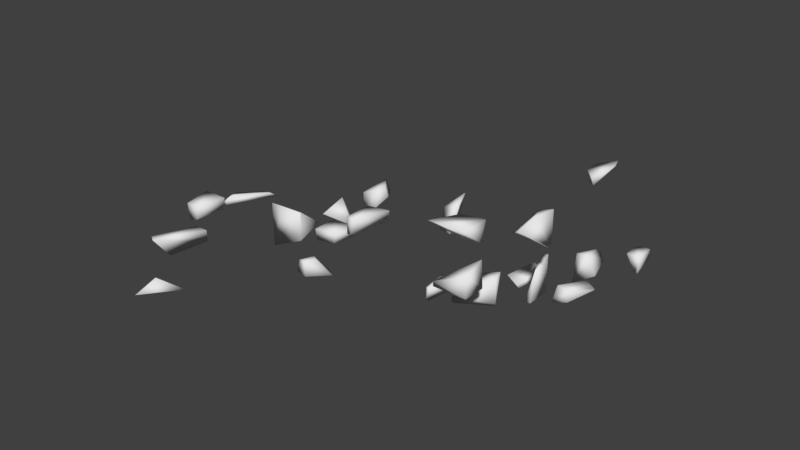 # Source: debris.blend  (saved by Blender 2.77.0; exported with 4.5.12 LTS)
import bpy
from mathutils import Matrix  # noqa: F401  (used for matrix-valued properties, if any)

bpy.ops.wm.read_factory_settings(use_empty=True)
scene = bpy.context.scene
scene.name = 'Scene'

# ---- collections
col_collection_1 = bpy.data.collections.new('Collection 1'); scene.collection.children.link(col_collection_1)

# ---- world
world_world = bpy.data.worlds.new('World'); scene.world = world_world
world_world.color = (0.05088, 0.05088, 0.05088)
world_world.use_sun_shadow = False
world_world.sun_shadow_jitter_overblur = 0.0
world_world.cycles.sampling_method = 'MANUAL'

# ---- meshes
me_mesh_038 = bpy.data.meshes.new('Mesh.038')
me_mesh_038.from_pydata([(-0.4759, -0.08958, 0.02404), (-0.4759, 0.6318, 0.07424), (-0.4759, 0.6318, -0.5167), (-0.4759, 0.194, -0.6406), (0.2697, -1.039, 0.2488), (0.7743, -0.03471, 0.5155), (0.5316, 0.6318, 0.4673), (0.3281, -0.926, -0.1726)], [], [(0, 1, 2, 3), (4, 5, 6, 1, 0), (2, 1, 6), (3, 2, 6, 5, 7), (7, 5, 4), (0, 3, 7, 4)])
me_mesh_038.polygons.foreach_set('use_smooth', [True] * 6)
_uv = me_mesh_038.uv_layers.new(name='UVMap')
_uv.uv.foreach_set('vector', [0.0, 0.0, 0.0, 0.0, 0.0, 0.0, 0.0, 0.0, 0.5763, 0.335, 0.6054, 0.36, 0.6251, 0.374, 0.6257, 0.3694, 0.6053, 0.355, 0.0, 0.0, 0.0, 0.0, 0.0, 0.0, 0.7883, 0.4813, 0.788, 0.445, 0.7651, 0.3556, 0.7411, 0.3981, 0.7549, 0.5347, 0.5245, 0.5064, 0.505, 0.4956, 0.5261, 0.4985, 0.4988, 0.1959, 0.5426, 0.1983, 0.4878, 0.1774, 0.4435, 0.1783])
_uv.active_render = True
_uv = me_mesh_038.uv_layers.new(name='UVMap.001')
_uv.uv.foreach_set('vector', [0.0, 0.0, 0.0, 0.0, 0.0, 0.0, 0.0, 0.0, 0.0, 0.0, 0.0, 0.0, 0.0, 0.0, 0.0, 0.0, 0.0, 0.0, 0.0, 0.0, 0.0, 0.0, 0.0, 0.0, 0.0, 0.0, 0.0, 0.0, 0.0, 0.0, 0.0, 0.0, 0.0, 0.0, 0.0, 0.0, 0.0, 0.0, 0.0, 0.0, 0.0, 0.0, 0.0, 0.0, 0.0, 0.0, 0.0, 0.0])
_uv = me_mesh_038.uv_layers.new(name='UVMap.002')
_uv.uv.foreach_set('vector', [0.0, 0.0, 0.0, 0.0, 0.0, 0.0, 0.0, 0.0, 0.0, 0.0, 0.0, 0.0, 0.0, 0.0, 0.0, 0.0, 0.0, 0.0, 0.0, 0.0, 0.0, 0.0, 0.0, 0.0, 0.0, 0.0, 0.0, 0.0, 0.0, 0.0, 0.0, 0.0, 0.0, 0.0, 0.0, 0.0, 0.0, 0.0, 0.0, 0.0, 0.0, 0.0, 0.0, 0.0, 0.0, 0.0, 0.0, 0.0])
_uv = me_mesh_038.uv_layers.new(name='UVMap.003')
_uv.uv.foreach_set('vector', [0.0, 0.0, 0.0, 0.0, 0.0, 0.0, 0.0, 0.0, 0.0, 0.0, 0.0, 0.0, 0.0, 0.0, 0.0, 0.0, 0.0, 0.0, 0.0, 0.0, 0.0, 0.0, 0.0, 0.0, 0.0, 0.0, 0.0, 0.0, 0.0, 0.0, 0.0, 0.0, 0.0, 0.0, 0.0, 0.0, 0.0, 0.0, 0.0, 0.0, 0.0, 0.0, 0.0, 0.0, 0.0, 0.0, 0.0, 0.0])
me_mesh_038.use_remesh_preserve_volume = False
me_mesh_038.use_remesh_preserve_attributes = False
me_mesh_038.use_mirror_vertex_groups = False
me_mesh_038.update()
me_mesh_038.normals_split_custom_set([tuple(v) for v in zip(*[iter([-0.8494, -0.3439, 0.4004, -0.6607, 0.5843, 0.4713, -0.3549, 0.6361, -0.6852, -0.4, -0.06732, -0.914, -0.004654, -0.8961, 0.4437, 0.8323, 0.0931, 0.5465, 0.5861, 0.6527, 0.4801, -0.6607, 0.5843, 0.4713, -0.8494, -0.3439, 0.4004, -0.3549, 0.6361, -0.6852, -0.6607, 0.5843, 0.4713, 0.5861, 0.6527, 0.4801, -0.4, -0.06732, -0.914, -0.3549, 0.6361, -0.6852, 0.5861, 0.6527, 0.4801, 0.8323, 0.0931, 0.5465, 0.271, -0.6922, -0.6689, 0.271, -0.6922, -0.6689, 0.8323, 0.0931, 0.5465, -0.004654, -0.8961, 0.4437, -0.8494, -0.3439, 0.4004, -0.4, -0.06732, -0.914, 0.271, -0.6922, -0.6689, -0.004654, -0.8961, 0.4437])] * 3)])
me_mesh_040 = bpy.data.meshes.new('Mesh.040')
me_mesh_040.from_pydata([(-0.3051, 1.084, -0.3192), (-0.3051, 0.691, -0.4305), (-0.3051, -0.4782, -0.4305), (-0.3051, -0.4782, 0.2564), (-0.3051, 0.8005, 0.3454), (0.4989, -0.03595, 0.1488), (0.2775, -0.4782, -0.1926), (0.03383, -0.4782, -0.4305), (0.275, -0.4782, 0.4827), (0.4405, -0.1488, 0.5701)], [], [(0, 1, 2, 3, 4), (5, 6, 7, 1, 0), (7, 2, 1), (6, 8, 3, 2, 7), (4, 3, 8, 9), (9, 8, 6, 5), (4, 9, 5, 0)])
me_mesh_040.polygons.foreach_set('use_smooth', [True] * 7)
_uv = me_mesh_040.uv_layers.new(name='UVMap')
_uv.uv.foreach_set('vector', [0.0, 0.0, 0.0, 0.0, 0.0, 0.0, 0.0, 0.0, 0.0, 0.0, 0.7549, 0.5347, 0.7618, 0.6024, 0.7725, 0.6141, 0.7886, 0.5139, 0.7883, 0.4813, 0.0, 0.0, 0.0, 0.0, 0.0, 0.0, 0.0, 0.0, 0.0, 0.0, 0.0, 0.0, 0.0, 0.0, 0.0, 0.0, 0.6053, 0.355, 0.5691, 0.3295, 0.5667, 0.3268, 0.5763, 0.335, 0.5261, 0.4985, 0.533, 0.4994, 0.5342, 0.5117, 0.5245, 0.5064, 0.4988, 0.1959, 0.4435, 0.1783, 0.4878, 0.1774, 0.5426, 0.1983])
_uv.active_render = True
_uv = me_mesh_040.uv_layers.new(name='UVMap.001')
_uv.uv.foreach_set('vector', [0.0, 0.0, 0.0, 0.0, 0.0, 0.0, 0.0, 0.0, 0.0, 0.0, 0.0, 0.0, 0.0, 0.0, 0.0, 0.0, 0.0, 0.0, 0.0, 0.0, 0.0, 0.0, 0.0, 0.0, 0.0, 0.0, 0.0, 0.0, 0.0, 0.0, 0.0, 0.0, 0.0, 0.0, 0.0, 0.0, 0.0, 0.0, 0.0, 0.0, 0.0, 0.0, 0.0, 0.0, 0.0, 0.0, 0.0, 0.0, 0.0, 0.0, 0.0, 0.0, 0.0, 0.0, 0.0, 0.0, 0.0, 0.0, 0.0, 0.0])
_uv = me_mesh_040.uv_layers.new(name='UVMap.002')
_uv.uv.foreach_set('vector', [0.0, 0.0, 0.0, 0.0, 0.0, 0.0, 0.0, 0.0, 0.0, 0.0, 0.0, 0.0, 0.0, 0.0, 0.0, 0.0, 0.0, 0.0, 0.0, 0.0, 0.0, 0.0, 0.0, 0.0, 0.0, 0.0, 0.0, 0.0, 0.0, 0.0, 0.0, 0.0, 0.0, 0.0, 0.0, 0.0, 0.0, 0.0, 0.0, 0.0, 0.0, 0.0, 0.0, 0.0, 0.0, 0.0, 0.0, 0.0, 0.0, 0.0, 0.0, 0.0, 0.0, 0.0, 0.0, 0.0, 0.0, 0.0, 0.0, 0.0])
_uv = me_mesh_040.uv_layers.new(name='UVMap.003')
_uv.uv.foreach_set('vector', [0.0, 0.0, 0.0, 0.0, 0.0, 0.0, 0.0, 0.0, 0.0, 0.0, 0.0, 0.0, 0.0, 0.0, 0.0, 0.0, 0.0, 0.0, 0.0, 0.0, 0.0, 0.0, 0.0, 0.0, 0.0, 0.0, 0.0, 0.0, 0.0, 0.0, 0.0, 0.0, 0.0, 0.0, 0.0, 0.0, 0.0, 0.0, 0.0, 0.0, 0.0, 0.0, 0.0, 0.0, 0.0, 0.0, 0.0, 0.0, 0.0, 0.0, 0.0, 0.0, 0.0, 0.0, 0.0, 0.0, 0.0, 0.0, 0.0, 0.0])
me_mesh_040.use_remesh_preserve_volume = False
me_mesh_040.use_remesh_preserve_attributes = False
me_mesh_040.use_mirror_vertex_groups = False
me_mesh_040.update()
me_mesh_040.normals_split_custom_set([tuple(v) for v in zip(*[iter([-0.2102, 0.8873, -0.4104, -0.3964, 0.2201, -0.8913, -0.5774, -0.5774, -0.5774, -0.6611, -0.6137, 0.4317, -0.3557, 0.6723, 0.6492, 0.9729, 0.1745, -0.1516, 0.6533, -0.6228, -0.4305, 0.351, -0.5835, -0.7323, -0.3964, 0.2201, -0.8913, -0.2102, 0.8873, -0.4104, 0.351, -0.5835, -0.7323, -0.5774, -0.5774, -0.5774, -0.3964, 0.2201, -0.8913, 0.6533, -0.6228, -0.4305, 0.2828, -0.7112, 0.6436, -0.6611, -0.6137, 0.4317, -0.5774, -0.5774, -0.5774, 0.351, -0.5835, -0.7323, -0.3557, 0.6723, 0.6492, -0.6611, -0.6137, 0.4317, 0.2828, -0.7112, 0.6436, 0.6132, -0.01923, 0.7897, 0.6132, -0.01923, 0.7897, 0.2828, -0.7112, 0.6436, 0.6533, -0.6228, -0.4305, 0.9729, 0.1745, -0.1516, -0.3557, 0.6723, 0.6492, 0.6132, -0.01923, 0.7897, 0.9729, 0.1745, -0.1516, -0.2102, 0.8873, -0.4104])] * 3)])
me_mesh_042 = bpy.data.meshes.new('Mesh.042')
me_mesh_042.from_pydata([(-0.08335, 0.3877, 0.8346), (0.1875, 0.3877, 0.9623), (0.1875, 0.3877, -0.6623), (-0.222, 0.3877, -0.6623), (-0.2252, 0.3877, 0.2069), (0.1676, -0.4064, 0.6495), (0.1875, -0.4083, 0.6582), (0.1875, -0.6626, -0.6623), (-0.3372, 0.1588, -0.6623), (-0.04998, -0.6203, -0.6623)], [], [(0, 1, 2, 3, 4), (5, 6, 1, 0), (7, 2, 1, 6), (8, 3, 2, 7, 9), (4, 3, 8), (9, 7, 6, 5), (8, 9, 5, 0, 4)])
me_mesh_042.polygons.foreach_set('use_smooth', [True] * 7)
_uv = me_mesh_042.uv_layers.new(name='UVMap')
_uv.uv.foreach_set('vector', [0.0, 0.0, 0.0, 0.0, 0.0, 0.0, 0.0, 0.0, 0.0, 0.0, 0.3531, 0.4137, 0.353, 0.4136, 0.3367, 0.4337, 0.3394, 0.4341, 0.0, 0.0, 0.0, 0.0, 0.0, 0.0, 0.0, 0.0, 0.0, 0.0, 0.0, 0.0, 0.0, 0.0, 0.0, 0.0, 0.0, 0.0, 0.492, 0.5045, 0.4937, 0.5208, 0.4983, 0.5203, 0.3801, 0.4079, 0.3804, 0.4055, 0.3583, 0.4333, 0.3584, 0.4333, 0.3061, 0.2914, 0.3307, 0.2226, 0.1623, 0.1801, 0.1702, 0.2962, 0.2216, 0.3024])
_uv.active_render = True
_uv = me_mesh_042.uv_layers.new(name='UVMap.001')
_uv.uv.foreach_set('vector', [0.0, 0.0, 0.0, 0.0, 0.0, 0.0, 0.0, 0.0, 0.0, 0.0, 0.0, 0.0, 0.0, 0.0, 0.0, 0.0, 0.0, 0.0, 0.0, 0.0, 0.0, 0.0, 0.0, 0.0, 0.0, 0.0, 0.0, 0.0, 0.0, 0.0, 0.0, 0.0, 0.0, 0.0, 0.0, 0.0, 0.0, 0.0, 0.0, 0.0, 0.0, 0.0, 0.0, 0.0, 0.0, 0.0, 0.0, 0.0, 0.0, 0.0, 0.0, 0.0, 0.0, 0.0, 0.0, 0.0, 0.0, 0.0, 0.0, 0.0])
_uv = me_mesh_042.uv_layers.new(name='UVMap.002')
_uv.uv.foreach_set('vector', [0.0, 0.0, 0.0, 0.0, 0.0, 0.0, 0.0, 0.0, 0.0, 0.0, 0.0, 0.0, 0.0, 0.0, 0.0, 0.0, 0.0, 0.0, 0.0, 0.0, 0.0, 0.0, 0.0, 0.0, 0.0, 0.0, 0.0, 0.0, 0.0, 0.0, 0.0, 0.0, 0.0, 0.0, 0.0, 0.0, 0.0, 0.0, 0.0, 0.0, 0.0, 0.0, 0.0, 0.0, 0.0, 0.0, 0.0, 0.0, 0.0, 0.0, 0.0, 0.0, 0.0, 0.0, 0.0, 0.0, 0.0, 0.0, 0.0, 0.0])
_uv = me_mesh_042.uv_layers.new(name='UVMap.003')
_uv.uv.foreach_set('vector', [0.0, 0.0, 0.0, 0.0, 0.0, 0.0, 0.0, 0.0, 0.0, 0.0, 0.0, 0.0, 0.0, 0.0, 0.0, 0.0, 0.0, 0.0, 0.0, 0.0, 0.0, 0.0, 0.0, 0.0, 0.0, 0.0, 0.0, 0.0, 0.0, 0.0, 0.0, 0.0, 0.0, 0.0, 0.0, 0.0, 0.0, 0.0, 0.0, 0.0, 0.0, 0.0, 0.0, 0.0, 0.0, 0.0, 0.0, 0.0, 0.0, 0.0, 0.0, 0.0, 0.0, 0.0, 0.0, 0.0, 0.0, 0.0, 0.0, 0.0])
me_mesh_042.use_remesh_preserve_volume = False
me_mesh_042.use_remesh_preserve_attributes = False
me_mesh_042.use_mirror_vertex_groups = False
me_mesh_042.update()
me_mesh_042.normals_split_custom_set([tuple(v) for v in zip(*[iter([-0.6876, 0.4766, 0.5477, 0.4167, 0.4382, 0.7965, 0.5774, 0.5774, -0.5774, -0.4163, 0.6773, -0.6067, -0.8014, 0.575, 0.1648, -0.5743, -0.6654, 0.4768, 0.4763, -0.6338, 0.6094, 0.4167, 0.4382, 0.7965, -0.6876, 0.4766, 0.5477, 0.5154, -0.6872, -0.512, 0.5774, 0.5774, -0.5774, 0.4167, 0.4382, 0.7965, 0.4763, -0.6338, 0.6094, -0.8163, -0.005777, -0.5776, -0.4163, 0.6773, -0.6067, 0.5774, 0.5774, -0.5774, 0.5154, -0.6872, -0.512, -0.5508, -0.6497, -0.5239, -0.8014, 0.575, 0.1648, -0.4163, 0.6773, -0.6067, -0.8163, -0.005777, -0.5776, -0.5508, -0.6497, -0.5239, 0.5154, -0.6872, -0.512, 0.4763, -0.6338, 0.6094, -0.5743, -0.6654, 0.4768, -0.8163, -0.005777, -0.5776, -0.5508, -0.6497, -0.5239, -0.5743, -0.6654, 0.4768, -0.6876, 0.4766, 0.5477, -0.8014, 0.575, 0.1648])] * 3)])
me_mesh_044 = bpy.data.meshes.new('Mesh.044')
me_mesh_044.from_pydata([(0.02711, 0.4563, 0.108), (0.02503, 0.4563, 0.6679), (0.169, 0.4563, 0.7358), (-0.0849, 0.2274, -0.7611), (-0.4212, -0.4406, -0.7611), (-0.3372, -0.2664, 0.2209), (0.4199, -0.3378, 0.5507), (0.2023, -0.5517, -0.7611)], [], [(0, 1, 2), (3, 4, 5, 1, 0), (2, 1, 5, 6), (7, 4, 3), (6, 5, 4, 7), (3, 0, 2, 6, 7)])
me_mesh_044.polygons.foreach_set('use_smooth', [True] * 6)
_uv = me_mesh_044.uv_layers.new(name='UVMap')
_uv.uv.foreach_set('vector', [0.0, 0.0, 0.0, 0.0, 0.0, 0.0, 0.4983, 0.5203, 0.5121, 0.5187, 0.5066, 0.5007, 0.491, 0.494, 0.492, 0.5045, 0.3394, 0.4341, 0.3408, 0.4344, 0.3585, 0.421, 0.3531, 0.4137, 0.0, 0.0, 0.0, 0.0, 0.0, 0.0, 0.3584, 0.4333, 0.3633, 0.4319, 0.3793, 0.4144, 0.3801, 0.4079, 0.3061, 0.2914, 0.2216, 0.3024, 0.1702, 0.2962, 0.1623, 0.1801, 0.3307, 0.2226])
_uv.active_render = True
_uv = me_mesh_044.uv_layers.new(name='UVMap.001')
_uv.uv.foreach_set('vector', [0.0, 0.0, 0.0, 0.0, 0.0, 0.0, 0.0, 0.0, 0.0, 0.0, 0.0, 0.0, 0.0, 0.0, 0.0, 0.0, 0.0, 0.0, 0.0, 0.0, 0.0, 0.0, 0.0, 0.0, 0.0, 0.0, 0.0, 0.0, 0.0, 0.0, 0.0, 0.0, 0.0, 0.0, 0.0, 0.0, 0.0, 0.0, 0.0, 0.0, 0.0, 0.0, 0.0, 0.0, 0.0, 0.0, 0.0, 0.0])
_uv = me_mesh_044.uv_layers.new(name='UVMap.002')
_uv.uv.foreach_set('vector', [0.0, 0.0, 0.0, 0.0, 0.0, 0.0, 0.0, 0.0, 0.0, 0.0, 0.0, 0.0, 0.0, 0.0, 0.0, 0.0, 0.0, 0.0, 0.0, 0.0, 0.0, 0.0, 0.0, 0.0, 0.0, 0.0, 0.0, 0.0, 0.0, 0.0, 0.0, 0.0, 0.0, 0.0, 0.0, 0.0, 0.0, 0.0, 0.0, 0.0, 0.0, 0.0, 0.0, 0.0, 0.0, 0.0, 0.0, 0.0])
_uv = me_mesh_044.uv_layers.new(name='UVMap.003')
_uv.uv.foreach_set('vector', [0.0, 0.0, 0.0, 0.0, 0.0, 0.0, 0.0, 0.0, 0.0, 0.0, 0.0, 0.0, 0.0, 0.0, 0.0, 0.0, 0.0, 0.0, 0.0, 0.0, 0.0, 0.0, 0.0, 0.0, 0.0, 0.0, 0.0, 0.0, 0.0, 0.0, 0.0, 0.0, 0.0, 0.0, 0.0, 0.0, 0.0, 0.0, 0.0, 0.0, 0.0, 0.0, 0.0, 0.0, 0.0, 0.0, 0.0, 0.0])
me_mesh_044.use_remesh_preserve_volume = False
me_mesh_044.use_remesh_preserve_attributes = False
me_mesh_044.use_mirror_vertex_groups = False
me_mesh_044.update()
me_mesh_044.normals_split_custom_set([tuple(v) for v in zip(*[iter([0.03297, 0.971, -0.2367, -0.5799, 0.5651, 0.5868, 0.3839, 0.5218, 0.7618, -0.01956, 0.7684, -0.6396, -0.7502, -0.4277, -0.5043, -0.8382, -0.3881, 0.3832, -0.5799, 0.5651, 0.5868, 0.03297, 0.971, -0.2367, 0.3839, 0.5218, 0.7618, -0.5799, 0.5651, 0.5868, -0.8382, -0.3881, 0.3832, 0.6515, -0.4909, 0.5783, 0.5676, -0.6123, -0.5504, -0.7502, -0.4277, -0.5043, -0.01956, 0.7684, -0.6396, 0.6515, -0.4909, 0.5783, -0.8382, -0.3881, 0.3832, -0.7502, -0.4277, -0.5043, 0.5676, -0.6123, -0.5504, -0.01956, 0.7684, -0.6396, 0.03297, 0.971, -0.2367, 0.3839, 0.5218, 0.7618, 0.6515, -0.4909, 0.5783, 0.5676, -0.6123, -0.5504])] * 3)])
me_mesh_046 = bpy.data.meshes.new('Mesh.046')
me_mesh_046.from_pydata([(0.5578, 0.4717, 0.9345), (0.5578, -0.3972, 0.6025), (0.5578, -0.3972, -0.2579), (0.5578, 0.5525, -0.2579), (0.5578, 0.5679, -0.1778), (-0.8091, -0.2968, -0.003672), (-0.8594, -0.3972, -0.06578), (-0.8587, -0.3972, -0.2579), (0.5298, 0.5574, -0.2579), (-0.7916, -0.2639, -0.2579)], [], [(0, 1, 2, 3, 4), (5, 6, 1, 0), (6, 7, 2, 1), (8, 3, 2, 7, 9), (4, 3, 8), (9, 7, 6, 5), (9, 5, 0, 4, 8)])
me_mesh_046.polygons.foreach_set('use_smooth', [True] * 7)
_uv = me_mesh_046.uv_layers.new(name='UVMap')
_uv.uv.foreach_set('vector', [0.0, 0.0, 0.0, 0.0, 0.0, 0.0, 0.0, 0.0, 0.0, 0.0, 0.3874, 0.3992, 0.3898, 0.3974, 0.3776, 0.3831, 0.3598, 0.4051, 0.0, 0.0, 0.0, 0.0, 0.0, 0.0, 0.0, 0.0, 0.0, 0.0, 0.0, 0.0, 0.0, 0.0, 0.0, 0.0, 0.0, 0.0, 0.3791, 0.4071, 0.3804, 0.4055, 0.3804, 0.4057, 0.5319, 0.5164, 0.5347, 0.516, 0.5343, 0.5125, 0.5322, 0.5116, 0.7659, 0.3862, 0.7751, 0.3975, 0.774, 0.3786, 0.7582, 0.2524, 0.7561, 0.2505])
_uv.active_render = True
_uv = me_mesh_046.uv_layers.new(name='UVMap.001')
_uv.uv.foreach_set('vector', [0.0, 0.0, 0.0, 0.0, 0.0, 0.0, 0.0, 0.0, 0.0, 0.0, 0.0, 0.0, 0.0, 0.0, 0.0, 0.0, 0.0, 0.0, 0.0, 0.0, 0.0, 0.0, 0.0, 0.0, 0.0, 0.0, 0.0, 0.0, 0.0, 0.0, 0.0, 0.0, 0.0, 0.0, 0.0, 0.0, 0.0, 0.0, 0.0, 0.0, 0.0, 0.0, 0.0, 0.0, 0.0, 0.0, 0.0, 0.0, 0.0, 0.0, 0.0, 0.0, 0.0, 0.0, 0.0, 0.0, 0.0, 0.0, 0.0, 0.0])
_uv = me_mesh_046.uv_layers.new(name='UVMap.002')
_uv.uv.foreach_set('vector', [0.0, 0.0, 0.0, 0.0, 0.0, 0.0, 0.0, 0.0, 0.0, 0.0, 0.0, 0.0, 0.0, 0.0, 0.0, 0.0, 0.0, 0.0, 0.0, 0.0, 0.0, 0.0, 0.0, 0.0, 0.0, 0.0, 0.0, 0.0, 0.0, 0.0, 0.0, 0.0, 0.0, 0.0, 0.0, 0.0, 0.0, 0.0, 0.0, 0.0, 0.0, 0.0, 0.0, 0.0, 0.0, 0.0, 0.0, 0.0, 0.0, 0.0, 0.0, 0.0, 0.0, 0.0, 0.0, 0.0, 0.0, 0.0, 0.0, 0.0])
_uv = me_mesh_046.uv_layers.new(name='UVMap.003')
_uv.uv.foreach_set('vector', [0.0, 0.0, 0.0, 0.0, 0.0, 0.0, 0.0, 0.0, 0.0, 0.0, 0.0, 0.0, 0.0, 0.0, 0.0, 0.0, 0.0, 0.0, 0.0, 0.0, 0.0, 0.0, 0.0, 0.0, 0.0, 0.0, 0.0, 0.0, 0.0, 0.0, 0.0, 0.0, 0.0, 0.0, 0.0, 0.0, 0.0, 0.0, 0.0, 0.0, 0.0, 0.0, 0.0, 0.0, 0.0, 0.0, 0.0, 0.0, 0.0, 0.0, 0.0, 0.0, 0.0, 0.0, 0.0, 0.0, 0.0, 0.0, 0.0, 0.0])
me_mesh_046.use_remesh_preserve_volume = False
me_mesh_046.use_remesh_preserve_attributes = False
me_mesh_046.use_mirror_vertex_groups = False
me_mesh_046.update()
me_mesh_046.normals_split_custom_set([tuple(v) for v in zip(*[iter([0.3009, 0.5294, 0.7933, 0.4839, -0.6602, 0.5745, 0.5774, -0.5774, -0.5774, 0.6267, 0.46, -0.629, 0.4859, 0.8729, 0.04543, -0.7568, 0.325, 0.5671, -0.811, -0.5032, 0.2986, 0.4839, -0.6602, 0.5745, 0.3009, 0.5294, 0.7933, -0.811, -0.5032, 0.2986, -0.7061, -0.4361, -0.5579, 0.5774, -0.5774, -0.5774, 0.4839, -0.6602, 0.5745, -0.2045, 0.7354, -0.646, 0.6267, 0.46, -0.629, 0.5774, -0.5774, -0.5774, -0.7061, -0.4361, -0.5579, -0.5569, 0.5342, -0.636, 0.4859, 0.8729, 0.04543, 0.6267, 0.46, -0.629, -0.2045, 0.7354, -0.646, -0.5569, 0.5342, -0.636, -0.7061, -0.4361, -0.5579, -0.811, -0.5032, 0.2986, -0.7568, 0.325, 0.5671, -0.5569, 0.5342, -0.636, -0.7568, 0.325, 0.5671, 0.3009, 0.5294, 0.7933, 0.4859, 0.8729, 0.04543, -0.2045, 0.7354, -0.646])] * 3)])
me_mesh_048 = bpy.data.meshes.new('Mesh.048')
me_mesh_048.from_pydata([(0.5478, 0.1393, -0.3985), (0.5478, 0.3781, 0.8418), (0.5478, 0.0431, 0.7138), (0.5198, 0.1288, -0.4787), (-0.3133, 0.2772, -0.4787), (-0.2293, 0.4514, 0.5034), (-0.8191, -0.7254, -0.2244), (-0.8016, -0.6925, -0.4787)], [], [(0, 1, 2), (3, 4, 5, 1, 0), (2, 1, 5, 6), (7, 4, 3), (6, 5, 4, 7), (3, 0, 2, 6, 7)])
me_mesh_048.polygons.foreach_set('use_smooth', [True] * 6)
_uv = me_mesh_048.uv_layers.new(name='UVMap')
_uv.uv.foreach_set('vector', [0.0, 0.0, 0.0, 0.0, 0.0, 0.0, 0.3804, 0.4057, 0.3793, 0.4144, 0.3633, 0.4319, 0.3583, 0.4333, 0.3791, 0.4071, 0.3598, 0.4051, 0.353, 0.4136, 0.3585, 0.421, 0.3874, 0.3992, 0.0, 0.0, 0.0, 0.0, 0.0, 0.0, 0.5322, 0.5116, 0.5066, 0.5007, 0.5121, 0.5187, 0.5319, 0.5164, 0.7561, 0.2505, 0.7582, 0.2524, 0.774, 0.3786, 0.7751, 0.3975, 0.7659, 0.3862])
_uv.active_render = True
_uv = me_mesh_048.uv_layers.new(name='UVMap.001')
_uv.uv.foreach_set('vector', [0.0, 0.0, 0.0, 0.0, 0.0, 0.0, 0.0, 0.0, 0.0, 0.0, 0.0, 0.0, 0.0, 0.0, 0.0, 0.0, 0.0, 0.0, 0.0, 0.0, 0.0, 0.0, 0.0, 0.0, 0.0, 0.0, 0.0, 0.0, 0.0, 0.0, 0.0, 0.0, 0.0, 0.0, 0.0, 0.0, 0.0, 0.0, 0.0, 0.0, 0.0, 0.0, 0.0, 0.0, 0.0, 0.0, 0.0, 0.0])
_uv = me_mesh_048.uv_layers.new(name='UVMap.002')
_uv.uv.foreach_set('vector', [0.0, 0.0, 0.0, 0.0, 0.0, 0.0, 0.0, 0.0, 0.0, 0.0, 0.0, 0.0, 0.0, 0.0, 0.0, 0.0, 0.0, 0.0, 0.0, 0.0, 0.0, 0.0, 0.0, 0.0, 0.0, 0.0, 0.0, 0.0, 0.0, 0.0, 0.0, 0.0, 0.0, 0.0, 0.0, 0.0, 0.0, 0.0, 0.0, 0.0, 0.0, 0.0, 0.0, 0.0, 0.0, 0.0, 0.0, 0.0])
_uv = me_mesh_048.uv_layers.new(name='UVMap.003')
_uv.uv.foreach_set('vector', [0.0, 0.0, 0.0, 0.0, 0.0, 0.0, 0.0, 0.0, 0.0, 0.0, 0.0, 0.0, 0.0, 0.0, 0.0, 0.0, 0.0, 0.0, 0.0, 0.0, 0.0, 0.0, 0.0, 0.0, 0.0, 0.0, 0.0, 0.0, 0.0, 0.0, 0.0, 0.0, 0.0, 0.0, 0.0, 0.0, 0.0, 0.0, 0.0, 0.0, 0.0, 0.0, 0.0, 0.0, 0.0, 0.0, 0.0, 0.0])
me_mesh_048.use_remesh_preserve_volume = False
me_mesh_048.use_remesh_preserve_attributes = False
me_mesh_048.use_mirror_vertex_groups = False
me_mesh_048.update()
me_mesh_048.normals_split_custom_set([tuple(v) for v in zip(*[iter([0.9374, 0.1636, -0.3074, 0.4385, 0.4696, 0.7663, 0.5362, -0.5675, 0.6249, 0.7333, 0.1034, -0.672, -0.3882, 0.6681, -0.6347, -0.5002, 0.6681, 0.5509, 0.4385, 0.4696, 0.7663, 0.9374, 0.1636, -0.3074, 0.5362, -0.5675, 0.6249, 0.4385, 0.4696, 0.7663, -0.5002, 0.6681, 0.5509, -0.6546, -0.7255, 0.2125, -0.5585, -0.5808, -0.5922, -0.3882, 0.6681, -0.6347, 0.7333, 0.1034, -0.672, -0.6546, -0.7255, 0.2125, -0.5002, 0.6681, 0.5509, -0.3882, 0.6681, -0.6347, -0.5585, -0.5808, -0.5922, 0.7333, 0.1034, -0.672, 0.9374, 0.1636, -0.3074, 0.5362, -0.5675, 0.6249, -0.6546, -0.7255, 0.2125, -0.5585, -0.5808, -0.5922])] * 3)])
me_mesh_050 = bpy.data.meshes.new('Mesh.050')
me_mesh_050.from_pydata([(-0.8302, -0.6639, 0.292), (-0.8303, -0.6639, 0.3168), (-0.2956, 0.398, 0.3168), (-0.3282, 0.3272, -0.4987), (-0.3374, -0.6639, 0.3168), (0.5937, -0.6069, 0.3168), (0.5937, 0.5826, 0.3168), (0.5937, 0.5289, -0.367), (0.247, 0.4415, -0.5639), (0.5937, 0.3204, -0.4467)], [], [(0, 1, 2, 3), (4, 1, 0), (5, 6, 2, 1, 4), (3, 2, 6, 7, 8), (9, 7, 6, 5), (8, 7, 9), (5, 4, 0, 3, 8, 9)])
me_mesh_050.polygons.foreach_set('use_smooth', [True] * 7)
_uv = me_mesh_050.uv_layers.new(name='UVMap')
_uv.uv.foreach_set('vector', [0.5311, 0.4801, 0.5311, 0.4797, 0.5092, 0.4816, 0.5121, 0.4964, 0.0, 0.0, 0.0, 0.0, 0.0, 0.0, 0.0, 0.0, 0.0, 0.0, 0.0, 0.0, 0.0, 0.0, 0.0, 0.0, 0.499, 0.2864, 0.5086, 0.2815, 0.5026, 0.2717, 0.4899, 0.276, 0.4915, 0.2808, 0.0, 0.0, 0.0, 0.0, 0.0, 0.0, 0.0, 0.0, 0.3581, 0.4139, 0.3532, 0.4133, 0.3575, 0.408, 0.6373, 0.4869, 0.6541, 0.4871, 0.6597, 0.4887, 0.6524, 0.5304, 0.6424, 0.539, 0.6359, 0.5352])
_uv.active_render = True
_uv = me_mesh_050.uv_layers.new(name='UVMap.001')
_uv.uv.foreach_set('vector', [0.0, 0.0, 0.0, 0.0, 0.0, 0.0, 0.0, 0.0, 0.0, 0.0, 0.0, 0.0, 0.0, 0.0, 0.0, 0.0, 0.0, 0.0, 0.0, 0.0, 0.0, 0.0, 0.0, 0.0, 0.0, 0.0, 0.0, 0.0, 0.0, 0.0, 0.0, 0.0, 0.0, 0.0, 0.0, 0.0, 0.0, 0.0, 0.0, 0.0, 0.0, 0.0, 0.0, 0.0, 0.0, 0.0, 0.0, 0.0, 0.0, 0.0, 0.0, 0.0, 0.0, 0.0, 0.0, 0.0, 0.0, 0.0, 0.0, 0.0])
_uv = me_mesh_050.uv_layers.new(name='UVMap.002')
_uv.uv.foreach_set('vector', [0.0, 0.0, 0.0, 0.0, 0.0, 0.0, 0.0, 0.0, 0.0, 0.0, 0.0, 0.0, 0.0, 0.0, 0.0, 0.0, 0.0, 0.0, 0.0, 0.0, 0.0, 0.0, 0.0, 0.0, 0.0, 0.0, 0.0, 0.0, 0.0, 0.0, 0.0, 0.0, 0.0, 0.0, 0.0, 0.0, 0.0, 0.0, 0.0, 0.0, 0.0, 0.0, 0.0, 0.0, 0.0, 0.0, 0.0, 0.0, 0.0, 0.0, 0.0, 0.0, 0.0, 0.0, 0.0, 0.0, 0.0, 0.0, 0.0, 0.0])
_uv = me_mesh_050.uv_layers.new(name='UVMap.003')
_uv.uv.foreach_set('vector', [0.0, 0.0, 0.0, 0.0, 0.0, 0.0, 0.0, 0.0, 0.0, 0.0, 0.0, 0.0, 0.0, 0.0, 0.0, 0.0, 0.0, 0.0, 0.0, 0.0, 0.0, 0.0, 0.0, 0.0, 0.0, 0.0, 0.0, 0.0, 0.0, 0.0, 0.0, 0.0, 0.0, 0.0, 0.0, 0.0, 0.0, 0.0, 0.0, 0.0, 0.0, 0.0, 0.0, 0.0, 0.0, 0.0, 0.0, 0.0, 0.0, 0.0, 0.0, 0.0, 0.0, 0.0, 0.0, 0.0, 0.0, 0.0, 0.0, 0.0])
me_mesh_050.use_remesh_preserve_volume = False
me_mesh_050.use_remesh_preserve_attributes = False
me_mesh_050.use_mirror_vertex_groups = False
me_mesh_050.update()
me_mesh_050.normals_split_custom_set([tuple(v) for v in zip(*[iter([-0.7614, -0.5253, -0.3799, -0.7084, -0.4354, 0.5555, -0.4708, 0.6435, 0.6035, -0.5227, 0.3008, -0.7977, 0.0561, -0.9394, 0.3381, -0.7084, -0.4354, 0.5555, -0.7614, -0.5253, -0.3799, 0.5653, -0.7727, 0.2886, 0.5141, 0.6628, 0.5444, -0.4708, 0.6435, 0.6035, -0.7084, -0.4354, 0.5555, 0.0561, -0.9394, 0.3381, -0.5227, 0.3008, -0.7977, -0.4708, 0.6435, 0.6035, 0.5141, 0.6628, 0.5444, 0.6083, 0.7144, -0.346, -0.06666, 0.3857, -0.9202, 0.6889, -0.2103, -0.6937, 0.6083, 0.7144, -0.346, 0.5141, 0.6628, 0.5444, 0.5653, -0.7727, 0.2886, -0.06666, 0.3857, -0.9202, 0.6083, 0.7144, -0.346, 0.6889, -0.2103, -0.6937, 0.5653, -0.7727, 0.2886, 0.0561, -0.9394, 0.3381, -0.7614, -0.5253, -0.3799, -0.5227, 0.3008, -0.7977, -0.06666, 0.3857, -0.9202, 0.6889, -0.2103, -0.6937])] * 3)])
me_mesh_052 = bpy.data.meshes.new('Mesh.052')
me_mesh_052.from_pydata([(-0.3241, 0.5817, -0.1507), (-0.3401, 0.5468, -0.5516), (-0.8193, -0.4094, -1.143), (-0.826, -0.4094, 0.64), (0.2511, 0.696, -0.2159), (0.5979, 0.5749, -0.09864), (0.5979, -0.4094, -0.4747), (0.5979, -0.4094, 0.6649), (-0.3332, -0.4094, 0.6649), (0.5979, -0.3524, 0.6649)], [], [(0, 1, 2, 3), (4, 1, 0), (5, 6, 2, 1, 4), (3, 2, 6, 7, 8), (9, 7, 6, 5), (8, 7, 9), (9, 5, 4, 0, 3, 8)])
me_mesh_052.polygons.foreach_set('use_smooth', [True] * 7)
_uv = me_mesh_052.uv_layers.new(name='UVMap')
_uv.uv.foreach_set('vector', [0.5121, 0.4964, 0.5136, 0.5037, 0.5343, 0.5125, 0.5311, 0.4801, 0.4915, 0.2808, 0.4943, 0.2888, 0.499, 0.2864, 0.3575, 0.408, 0.3776, 0.3831, 0.3898, 0.3974, 0.3664, 0.4151, 0.3581, 0.4139, 0.0, 0.0, 0.0, 0.0, 0.0, 0.0, 0.0, 0.0, 0.0, 0.0, 0.0, 0.0, 0.0, 0.0, 0.0, 0.0, 0.0, 0.0, 0.0, 0.0, 0.0, 0.0, 0.0, 0.0, 0.6373, 0.4869, 0.6359, 0.5352, 0.6424, 0.539, 0.6524, 0.5304, 0.6597, 0.4887, 0.6541, 0.4871])
_uv.active_render = True
_uv = me_mesh_052.uv_layers.new(name='UVMap.001')
_uv.uv.foreach_set('vector', [0.0, 0.0, 0.0, 0.0, 0.0, 0.0, 0.0, 0.0, 0.0, 0.0, 0.0, 0.0, 0.0, 0.0, 0.0, 0.0, 0.0, 0.0, 0.0, 0.0, 0.0, 0.0, 0.0, 0.0, 0.0, 0.0, 0.0, 0.0, 0.0, 0.0, 0.0, 0.0, 0.0, 0.0, 0.0, 0.0, 0.0, 0.0, 0.0, 0.0, 0.0, 0.0, 0.0, 0.0, 0.0, 0.0, 0.0, 0.0, 0.0, 0.0, 0.0, 0.0, 0.0, 0.0, 0.0, 0.0, 0.0, 0.0, 0.0, 0.0])
_uv = me_mesh_052.uv_layers.new(name='UVMap.002')
_uv.uv.foreach_set('vector', [0.0, 0.0, 0.0, 0.0, 0.0, 0.0, 0.0, 0.0, 0.0, 0.0, 0.0, 0.0, 0.0, 0.0, 0.0, 0.0, 0.0, 0.0, 0.0, 0.0, 0.0, 0.0, 0.0, 0.0, 0.0, 0.0, 0.0, 0.0, 0.0, 0.0, 0.0, 0.0, 0.0, 0.0, 0.0, 0.0, 0.0, 0.0, 0.0, 0.0, 0.0, 0.0, 0.0, 0.0, 0.0, 0.0, 0.0, 0.0, 0.0, 0.0, 0.0, 0.0, 0.0, 0.0, 0.0, 0.0, 0.0, 0.0, 0.0, 0.0])
_uv = me_mesh_052.uv_layers.new(name='UVMap.003')
_uv.uv.foreach_set('vector', [0.0, 0.0, 0.0, 0.0, 0.0, 0.0, 0.0, 0.0, 0.0, 0.0, 0.0, 0.0, 0.0, 0.0, 0.0, 0.0, 0.0, 0.0, 0.0, 0.0, 0.0, 0.0, 0.0, 0.0, 0.0, 0.0, 0.0, 0.0, 0.0, 0.0, 0.0, 0.0, 0.0, 0.0, 0.0, 0.0, 0.0, 0.0, 0.0, 0.0, 0.0, 0.0, 0.0, 0.0, 0.0, 0.0, 0.0, 0.0, 0.0, 0.0, 0.0, 0.0, 0.0, 0.0, 0.0, 0.0, 0.0, 0.0, 0.0, 0.0])
me_mesh_052.use_remesh_preserve_volume = False
me_mesh_052.use_remesh_preserve_attributes = False
me_mesh_052.use_mirror_vertex_groups = False
me_mesh_052.update()
me_mesh_052.normals_split_custom_set([tuple(v) for v in zip(*[iter([-0.4827, 0.8109, 0.3308, -0.3211, 0.7478, -0.5811, -0.5277, -0.3158, -0.7885, -0.6573, -0.3017, 0.6906, 0.2602, 0.9593, -0.1093, -0.3211, 0.7478, -0.5811, -0.4827, 0.8109, 0.3308, 0.6712, 0.7409, 0.02301, 0.677, -0.5159, -0.5249, -0.5277, -0.3158, -0.7885, -0.3211, 0.7478, -0.5811, 0.2602, 0.9593, -0.1093, -0.6573, -0.3017, 0.6906, -0.5277, -0.3158, -0.7885, 0.677, -0.5159, -0.5249, 0.5774, -0.5774, 0.5774, -0.0444, -0.4271, 0.9031, 0.6304, 0.2711, 0.7274, 0.5774, -0.5774, 0.5774, 0.677, -0.5159, -0.5249, 0.6712, 0.7409, 0.02301, -0.0444, -0.4271, 0.9031, 0.5774, -0.5774, 0.5774, 0.6304, 0.2711, 0.7274, 0.6304, 0.2711, 0.7274, 0.6712, 0.7409, 0.02301, 0.2602, 0.9593, -0.1093, -0.4827, 0.8109, 0.3308, -0.6573, -0.3017, 0.6906, -0.0444, -0.4271, 0.9031])] * 3)])
me_mesh_054 = bpy.data.meshes.new('Mesh.054')
me_mesh_054.from_pydata([(-0.1961, 0.3437, 0.06105), (-0.1968, 0.3437, 0.2486), (0.2201, 0.3437, 0.2486), (0.2201, 0.3437, -0.1267), (-0.03451, 0.3437, -0.2468), (-0.2906, 0.1574, 0.2486), (-0.2763, -0.5128, 0.2486), (0.2201, -0.4097, 0.2486), (0.2201, -0.4634, -0.4352), (0.1139, -0.4902, -0.4955)], [], [(0, 1, 2, 3, 4), (5, 1, 0), (6, 7, 2, 1, 5), (8, 3, 2, 7), (4, 3, 8, 9), (9, 8, 7, 6), (9, 6, 5, 0, 4)])
me_mesh_054.polygons.foreach_set('use_smooth', [True] * 7)
_uv = me_mesh_054.uv_layers.new(name='UVMap')
_uv.uv.foreach_set('vector', [0.0, 0.0, 0.0, 0.0, 0.0, 0.0, 0.0, 0.0, 0.0, 0.0, 0.4937, 0.483, 0.4899, 0.4833, 0.4902, 0.4868, 0.0, 0.0, 0.0, 0.0, 0.0, 0.0, 0.0, 0.0, 0.0, 0.0, 0.0, 0.0, 0.0, 0.0, 0.0, 0.0, 0.0, 0.0, 0.3392, 0.4341, 0.3367, 0.4337, 0.3532, 0.4133, 0.3547, 0.4135, 0.4904, 0.2775, 0.4899, 0.276, 0.5026, 0.2717, 0.5059, 0.2771, 0.4724, 0.1015, 0.6676, 0.1119, 0.7549, 0.08111, 0.7047, 0.1173, 0.6002, 0.1317])
_uv.active_render = True
_uv = me_mesh_054.uv_layers.new(name='UVMap.001')
_uv.uv.foreach_set('vector', [0.0, 0.0, 0.0, 0.0, 0.0, 0.0, 0.0, 0.0, 0.0, 0.0, 0.0, 0.0, 0.0, 0.0, 0.0, 0.0, 0.0, 0.0, 0.0, 0.0, 0.0, 0.0, 0.0, 0.0, 0.0, 0.0, 0.0, 0.0, 0.0, 0.0, 0.0, 0.0, 0.0, 0.0, 0.0, 0.0, 0.0, 0.0, 0.0, 0.0, 0.0, 0.0, 0.0, 0.0, 0.0, 0.0, 0.0, 0.0, 0.0, 0.0, 0.0, 0.0, 0.0, 0.0, 0.0, 0.0, 0.0, 0.0, 0.0, 0.0])
_uv = me_mesh_054.uv_layers.new(name='UVMap.002')
_uv.uv.foreach_set('vector', [0.0, 0.0, 0.0, 0.0, 0.0, 0.0, 0.0, 0.0, 0.0, 0.0, 0.0, 0.0, 0.0, 0.0, 0.0, 0.0, 0.0, 0.0, 0.0, 0.0, 0.0, 0.0, 0.0, 0.0, 0.0, 0.0, 0.0, 0.0, 0.0, 0.0, 0.0, 0.0, 0.0, 0.0, 0.0, 0.0, 0.0, 0.0, 0.0, 0.0, 0.0, 0.0, 0.0, 0.0, 0.0, 0.0, 0.0, 0.0, 0.0, 0.0, 0.0, 0.0, 0.0, 0.0, 0.0, 0.0, 0.0, 0.0, 0.0, 0.0])
_uv = me_mesh_054.uv_layers.new(name='UVMap.003')
_uv.uv.foreach_set('vector', [0.0, 0.0, 0.0, 0.0, 0.0, 0.0, 0.0, 0.0, 0.0, 0.0, 0.0, 0.0, 0.0, 0.0, 0.0, 0.0, 0.0, 0.0, 0.0, 0.0, 0.0, 0.0, 0.0, 0.0, 0.0, 0.0, 0.0, 0.0, 0.0, 0.0, 0.0, 0.0, 0.0, 0.0, 0.0, 0.0, 0.0, 0.0, 0.0, 0.0, 0.0, 0.0, 0.0, 0.0, 0.0, 0.0, 0.0, 0.0, 0.0, 0.0, 0.0, 0.0, 0.0, 0.0, 0.0, 0.0, 0.0, 0.0, 0.0, 0.0])
me_mesh_054.use_remesh_preserve_volume = False
me_mesh_054.use_remesh_preserve_attributes = False
me_mesh_054.use_mirror_vertex_groups = False
me_mesh_054.update()
me_mesh_054.normals_split_custom_set([tuple(v) for v in zip(*[iter([-0.6701, 0.6948, -0.2613, -0.4183, 0.6773, 0.6052, 0.5774, 0.5774, 0.5774, 0.673, 0.6642, -0.3254, -0.332, 0.648, -0.6855, -0.8564, 0.09143, 0.5081, -0.4183, 0.6773, 0.6052, -0.6701, 0.6948, -0.2613, -0.656, -0.6231, 0.4258, 0.629, -0.4861, 0.6067, 0.5774, 0.5774, 0.5774, -0.4183, 0.6773, 0.6052, -0.8564, 0.09143, 0.5081, 0.7502, -0.4505, -0.484, 0.673, 0.6642, -0.3254, 0.5774, 0.5774, 0.5774, 0.629, -0.4861, 0.6067, -0.332, 0.648, -0.6855, 0.673, 0.6642, -0.3254, 0.7502, -0.4505, -0.484, -0.1271, -0.5455, -0.8284, -0.1271, -0.5455, -0.8284, 0.7502, -0.4505, -0.484, 0.629, -0.4861, 0.6067, -0.656, -0.6231, 0.4258, -0.1271, -0.5455, -0.8284, -0.656, -0.6231, 0.4258, -0.8564, 0.09143, 0.5081, -0.6701, 0.6948, -0.2613, -0.332, 0.648, -0.6855])] * 3)])
me_mesh_056 = bpy.data.meshes.new('Mesh.056')
me_mesh_056.from_pydata([(0.2487, 0.4823, -0.09362), (0.08848, 0.4823, -0.1692), (0.08705, 0.4823, 0.2142), (0.397, -0.3516, -0.3423), (-0.4346, -0.5614, -0.8146), (-0.386, -0.4558, 0.4018), (-0.007452, 0.296, 0.4018), (0.006859, -0.3742, 0.4018)], [], [(0, 1, 2), (3, 4, 1, 0), (2, 1, 4, 5, 6), (7, 5, 4, 3), (6, 5, 7), (6, 7, 3, 0, 2)])
me_mesh_056.polygons.foreach_set('use_smooth', [True] * 6)
_uv = me_mesh_056.uv_layers.new(name='UVMap')
_uv.uv.foreach_set('vector', [0.0, 0.0, 0.0, 0.0, 0.0, 0.0, 0.3547, 0.4135, 0.3664, 0.4151, 0.3408, 0.4344, 0.3392, 0.4341, 0.4902, 0.4868, 0.491, 0.494, 0.5136, 0.5037, 0.5092, 0.4816, 0.4937, 0.483, 0.5059, 0.2771, 0.5086, 0.2815, 0.4943, 0.2888, 0.4904, 0.2775, 0.0, 0.0, 0.0, 0.0, 0.0, 0.0, 0.7549, 0.08111, 0.6676, 0.1119, 0.4724, 0.1015, 0.6002, 0.1317, 0.7047, 0.1173])
_uv.active_render = True
_uv = me_mesh_056.uv_layers.new(name='UVMap.001')
_uv.uv.foreach_set('vector', [0.0, 0.0, 0.0, 0.0, 0.0, 0.0, 0.0, 0.0, 0.0, 0.0, 0.0, 0.0, 0.0, 0.0, 0.0, 0.0, 0.0, 0.0, 0.0, 0.0, 0.0, 0.0, 0.0, 0.0, 0.0, 0.0, 0.0, 0.0, 0.0, 0.0, 0.0, 0.0, 0.0, 0.0, 0.0, 0.0, 0.0, 0.0, 0.0, 0.0, 0.0, 0.0, 0.0, 0.0, 0.0, 0.0, 0.0, 0.0])
_uv = me_mesh_056.uv_layers.new(name='UVMap.002')
_uv.uv.foreach_set('vector', [0.0, 0.0, 0.0, 0.0, 0.0, 0.0, 0.0, 0.0, 0.0, 0.0, 0.0, 0.0, 0.0, 0.0, 0.0, 0.0, 0.0, 0.0, 0.0, 0.0, 0.0, 0.0, 0.0, 0.0, 0.0, 0.0, 0.0, 0.0, 0.0, 0.0, 0.0, 0.0, 0.0, 0.0, 0.0, 0.0, 0.0, 0.0, 0.0, 0.0, 0.0, 0.0, 0.0, 0.0, 0.0, 0.0, 0.0, 0.0])
_uv = me_mesh_056.uv_layers.new(name='UVMap.003')
_uv.uv.foreach_set('vector', [0.0, 0.0, 0.0, 0.0, 0.0, 0.0, 0.0, 0.0, 0.0, 0.0, 0.0, 0.0, 0.0, 0.0, 0.0, 0.0, 0.0, 0.0, 0.0, 0.0, 0.0, 0.0, 0.0, 0.0, 0.0, 0.0, 0.0, 0.0, 0.0, 0.0, 0.0, 0.0, 0.0, 0.0, 0.0, 0.0, 0.0, 0.0, 0.0, 0.0, 0.0, 0.0, 0.0, 0.0, 0.0, 0.0, 0.0, 0.0])
me_mesh_056.use_remesh_preserve_volume = False
me_mesh_056.use_remesh_preserve_attributes = False
me_mesh_056.use_mirror_vertex_groups = False
me_mesh_056.update()
me_mesh_056.normals_split_custom_set([tuple(v) for v in zip(*[iter([0.7363, 0.6591, -0.1531, -0.2814, 0.7972, -0.5341, 0.04199, 0.8131, 0.5806, 0.8652, -0.3848, -0.3216, -0.4909, -0.4143, -0.7664, -0.2814, 0.7972, -0.5341, 0.7363, 0.6591, -0.1531, 0.04199, 0.8131, 0.5806, -0.2814, 0.7972, -0.5341, -0.4909, -0.4143, -0.7664, -0.6595, -0.478, 0.5802, -0.06697, 0.5886, 0.8056, 0.4782, -0.5262, 0.7032, -0.6595, -0.478, 0.5802, -0.4909, -0.4143, -0.7664, 0.8652, -0.3848, -0.3216, -0.06697, 0.5886, 0.8056, -0.6595, -0.478, 0.5802, 0.4782, -0.5262, 0.7032, -0.06697, 0.5886, 0.8056, 0.4782, -0.5262, 0.7032, 0.8652, -0.3848, -0.3216, 0.7363, 0.6591, -0.1531, 0.04199, 0.8131, 0.5806])] * 3)])
me_mesh_058 = bpy.data.meshes.new('Mesh.058')
me_mesh_058.from_pydata([(-0.4412, -0.534, 0.1966), (-0.4412, 0.4198, 0.1966), (-0.4412, 0.4198, -0.1311), (-0.4412, -0.4748, -0.2712), (0.3449, -0.3503, 0.1966), (0.6395, 0.4198, 0.1966), (0.5476, 0.4198, -0.1347), (0.2328, -0.3201, -0.2495)], [], [(0, 1, 2, 3), (4, 5, 1, 0), (2, 1, 5, 6), (3, 2, 6, 7), (7, 6, 5, 4), (0, 3, 7, 4)])
me_mesh_058.polygons.foreach_set('use_smooth', [True] * 6)
_uv = me_mesh_058.uv_layers.new(name='UVMap')
_uv.uv.foreach_set('vector', [0.0, 0.0, 0.0, 0.0, 0.0, 0.0, 0.0, 0.0, 0.0, 0.0, 0.0, 0.0, 0.0, 0.0, 0.0, 0.0, 0.0, 0.0, 0.0, 0.0, 0.0, 0.0, 0.0, 0.0, 0.6732, 0.7017, 0.6078, 0.7573, 0.5341, 0.704, 0.6136, 0.6741, 0.428, 0.4433, 0.4382, 0.4304, 0.4421, 0.4308, 0.4325, 0.4451, 0.5739, 0.3687, 0.5848, 0.3765, 0.586, 0.3807, 0.5744, 0.3739])
_uv.active_render = True
_uv = me_mesh_058.uv_layers.new(name='UVMap.001')
_uv.uv.foreach_set('vector', [0.0, 0.0, 0.0, 0.0, 0.0, 0.0, 0.0, 0.0, 0.0, 0.0, 0.0, 0.0, 0.0, 0.0, 0.0, 0.0, 0.0, 0.0, 0.0, 0.0, 0.0, 0.0, 0.0, 0.0, 0.0, 0.0, 0.0, 0.0, 0.0, 0.0, 0.0, 0.0, 0.0, 0.0, 0.0, 0.0, 0.0, 0.0, 0.0, 0.0, 0.0, 0.0, 0.0, 0.0, 0.0, 0.0, 0.0, 0.0])
_uv = me_mesh_058.uv_layers.new(name='UVMap.002')
_uv.uv.foreach_set('vector', [0.0, 0.0, 0.0, 0.0, 0.0, 0.0, 0.0, 0.0, 0.0, 0.0, 0.0, 0.0, 0.0, 0.0, 0.0, 0.0, 0.0, 0.0, 0.0, 0.0, 0.0, 0.0, 0.0, 0.0, 0.0, 0.0, 0.0, 0.0, 0.0, 0.0, 0.0, 0.0, 0.0, 0.0, 0.0, 0.0, 0.0, 0.0, 0.0, 0.0, 0.0, 0.0, 0.0, 0.0, 0.0, 0.0, 0.0, 0.0])
_uv = me_mesh_058.uv_layers.new(name='UVMap.003')
_uv.uv.foreach_set('vector', [0.0, 0.0, 0.0, 0.0, 0.0, 0.0, 0.0, 0.0, 0.0, 0.0, 0.0, 0.0, 0.0, 0.0, 0.0, 0.0, 0.0, 0.0, 0.0, 0.0, 0.0, 0.0, 0.0, 0.0, 0.0, 0.0, 0.0, 0.0, 0.0, 0.0, 0.0, 0.0, 0.0, 0.0, 0.0, 0.0, 0.0, 0.0, 0.0, 0.0, 0.0, 0.0, 0.0, 0.0, 0.0, 0.0, 0.0, 0.0])
_uv = me_mesh_058.uv_layers.new(name='UVMap.004')
_uv.uv.foreach_set('vector', [0.0, 0.0, 0.0, 0.0, 0.0, 0.0, 0.0, 0.0, 0.0, 0.0, 0.0, 0.0, 0.0, 0.0, 0.0, 0.0, 0.0, 0.0, 0.0, 0.0, 0.0, 0.0, 0.0, 0.0, 0.0, 0.0, 0.0, 0.0, 0.0, 0.0, 0.0, 0.0, 0.0, 0.0, 0.0, 0.0, 0.0, 0.0, 0.0, 0.0, 0.0, 0.0, 0.0, 0.0, 0.0, 0.0, 0.0, 0.0])
me_mesh_058.use_remesh_preserve_volume = False
me_mesh_058.use_remesh_preserve_attributes = False
me_mesh_058.use_mirror_vertex_groups = False
me_mesh_058.update()
me_mesh_058.normals_split_custom_set([tuple(v) for v in zip(*[iter([-0.5031, -0.6837, 0.5287, -0.5774, 0.5774, 0.5774, -0.5869, 0.6159, -0.5257, -0.5114, -0.5607, -0.6513, 0.5808, -0.6162, 0.532, 0.7574, 0.4486, 0.4744, -0.5774, 0.5774, 0.5774, -0.5031, -0.6837, 0.5287, -0.5869, 0.6159, -0.5257, -0.5774, 0.5774, 0.5774, 0.7574, 0.4486, 0.4744, 0.6087, 0.5183, -0.6007, -0.5114, -0.5607, -0.6513, -0.5869, 0.6159, -0.5257, 0.6087, 0.5183, -0.6007, 0.4467, -0.5109, -0.7345, 0.4467, -0.5109, -0.7345, 0.6087, 0.5183, -0.6007, 0.7574, 0.4486, 0.4744, 0.5808, -0.6162, 0.532, -0.5031, -0.6837, 0.5287, -0.5114, -0.5607, -0.6513, 0.4467, -0.5109, -0.7345, 0.5808, -0.6162, 0.532])] * 3)])
me_mesh_060 = bpy.data.meshes.new('Mesh.060')
me_mesh_060.from_pydata([(-0.2392, 0.5252, -0.1933), (-0.2392, -0.5802, -0.3665), (-0.2392, -0.5802, 0.2746), (-0.2392, 0.466, 0.2746), (0.4348, 0.6799, -0.1715), (-0.1014, -0.5802, -0.367), (0.07644, -0.5802, 0.2746), (0.5469, 0.6497, 0.2746)], [], [(0, 1, 2, 3), (4, 5, 1, 0), (5, 6, 2, 1), (3, 2, 6, 7), (7, 6, 5, 4), (3, 7, 4, 0)])
me_mesh_060.polygons.foreach_set('use_smooth', [True] * 6)
_uv = me_mesh_060.uv_layers.new(name='UVMap')
_uv.uv.foreach_set('vector', [0.0, 0.0, 0.0, 0.0, 0.0, 0.0, 0.0, 0.0, 0.6136, 0.6741, 0.7491, 0.6233, 0.754, 0.6331, 0.6732, 0.7017, 0.0, 0.0, 0.0, 0.0, 0.0, 0.0, 0.0, 0.0, 0.0, 0.0, 0.0, 0.0, 0.0, 0.0, 0.0, 0.0, 0.4325, 0.4451, 0.4172, 0.468, 0.4107, 0.4654, 0.428, 0.4433, 0.5739, 0.3687, 0.5744, 0.3739, 0.586, 0.3807, 0.5848, 0.3765])
_uv.active_render = True
_uv = me_mesh_060.uv_layers.new(name='UVMap.001')
_uv.uv.foreach_set('vector', [0.0, 0.0, 0.0, 0.0, 0.0, 0.0, 0.0, 0.0, 0.0, 0.0, 0.0, 0.0, 0.0, 0.0, 0.0, 0.0, 0.0, 0.0, 0.0, 0.0, 0.0, 0.0, 0.0, 0.0, 0.0, 0.0, 0.0, 0.0, 0.0, 0.0, 0.0, 0.0, 0.0, 0.0, 0.0, 0.0, 0.0, 0.0, 0.0, 0.0, 0.0, 0.0, 0.0, 0.0, 0.0, 0.0, 0.0, 0.0])
_uv = me_mesh_060.uv_layers.new(name='UVMap.002')
_uv.uv.foreach_set('vector', [0.0, 0.0, 0.0, 0.0, 0.0, 0.0, 0.0, 0.0, 0.0, 0.0, 0.0, 0.0, 0.0, 0.0, 0.0, 0.0, 0.0, 0.0, 0.0, 0.0, 0.0, 0.0, 0.0, 0.0, 0.0, 0.0, 0.0, 0.0, 0.0, 0.0, 0.0, 0.0, 0.0, 0.0, 0.0, 0.0, 0.0, 0.0, 0.0, 0.0, 0.0, 0.0, 0.0, 0.0, 0.0, 0.0, 0.0, 0.0])
_uv = me_mesh_060.uv_layers.new(name='UVMap.003')
_uv.uv.foreach_set('vector', [0.0, 0.0, 0.0, 0.0, 0.0, 0.0, 0.0, 0.0, 0.0, 0.0, 0.0, 0.0, 0.0, 0.0, 0.0, 0.0, 0.0, 0.0, 0.0, 0.0, 0.0, 0.0, 0.0, 0.0, 0.0, 0.0, 0.0, 0.0, 0.0, 0.0, 0.0, 0.0, 0.0, 0.0, 0.0, 0.0, 0.0, 0.0, 0.0, 0.0, 0.0, 0.0, 0.0, 0.0, 0.0, 0.0, 0.0, 0.0])
_uv = me_mesh_060.uv_layers.new(name='UVMap.004')
_uv.uv.foreach_set('vector', [0.0, 0.0, 0.0, 0.0, 0.0, 0.0, 0.0, 0.0, 0.0, 0.0, 0.0, 0.0, 0.0, 0.0, 0.0, 0.0, 0.0, 0.0, 0.0, 0.0, 0.0, 0.0, 0.0, 0.0, 0.0, 0.0, 0.0, 0.0, 0.0, 0.0, 0.0, 0.0, 0.0, 0.0, 0.0, 0.0, 0.0, 0.0, 0.0, 0.0, 0.0, 0.0, 0.0, 0.0, 0.0, 0.0, 0.0, 0.0])
me_mesh_060.use_remesh_preserve_volume = False
me_mesh_060.use_remesh_preserve_attributes = False
me_mesh_060.use_mirror_vertex_groups = False
me_mesh_060.update()
me_mesh_060.normals_split_custom_set([tuple(v) for v in zip(*[iter([-0.6337, 0.5796, -0.5123, -0.5707, -0.5346, -0.6234, -0.5774, -0.5774, 0.5774, -0.6353, 0.4631, 0.618, 0.5547, 0.6256, -0.5485, 0.3671, -0.6125, -0.7001, -0.5707, -0.5346, -0.6234, -0.6337, 0.5796, -0.5123, 0.3671, -0.6125, -0.7001, 0.5295, -0.6595, 0.5336, -0.5774, -0.5774, 0.5774, -0.5707, -0.5346, -0.6234, -0.6353, 0.4631, 0.618, -0.5774, -0.5774, 0.5774, 0.5295, -0.6595, 0.5336, 0.7129, 0.5005, 0.4913, 0.7129, 0.5005, 0.4913, 0.5295, -0.6595, 0.5336, 0.3671, -0.6125, -0.7001, 0.5547, 0.6256, -0.5485, -0.6353, 0.4631, 0.618, 0.7129, 0.5005, 0.4913, 0.5547, 0.6256, -0.5485, -0.6337, 0.5796, -0.5123])] * 3)])
me_mesh_062 = bpy.data.meshes.new('Mesh.062')
me_mesh_062.from_pydata([(-0.3535, -0.516, 0.2606), (-0.3535, 0.4827, 0.4171), (-0.3535, 0.4827, -0.4291), (-0.3535, -0.4542, -0.4943), (0.2159, -0.5028, 0.2606), (0.6353, 0.4827, 0.4134), (0.4933, 0.4827, -0.09879), (0.06948, -0.4579, -0.3296)], [], [(0, 1, 2, 3), (4, 5, 1, 0), (5, 6, 2, 1), (3, 2, 6, 7), (7, 6, 5, 4), (0, 3, 7, 4)])
me_mesh_062.polygons.foreach_set('use_smooth', [True] * 6)
_uv = me_mesh_062.uv_layers.new(name='UVMap')
_uv.uv.foreach_set('vector', [0.0, 0.0, 0.0, 0.0, 0.0, 0.0, 0.0, 0.0, 0.64, 0.6642, 0.5341, 0.704, 0.6078, 0.7573, 0.6808, 0.6953, 0.0, 0.0, 0.0, 0.0, 0.0, 0.0, 0.0, 0.0, 0.5992, 0.3507, 0.6257, 0.3694, 0.6252, 0.3733, 0.5988, 0.3526, 0.4187, 0.4454, 0.432, 0.4297, 0.4382, 0.4304, 0.4246, 0.4477, 0.5756, 0.3457, 0.5976, 0.36, 0.5935, 0.3592, 0.5746, 0.3491])
_uv.active_render = True
_uv = me_mesh_062.uv_layers.new(name='UVMap.001')
_uv.uv.foreach_set('vector', [0.0, 0.0, 0.0, 0.0, 0.0, 0.0, 0.0, 0.0, 0.0, 0.0, 0.0, 0.0, 0.0, 0.0, 0.0, 0.0, 0.0, 0.0, 0.0, 0.0, 0.0, 0.0, 0.0, 0.0, 0.0, 0.0, 0.0, 0.0, 0.0, 0.0, 0.0, 0.0, 0.0, 0.0, 0.0, 0.0, 0.0, 0.0, 0.0, 0.0, 0.0, 0.0, 0.0, 0.0, 0.0, 0.0, 0.0, 0.0])
_uv = me_mesh_062.uv_layers.new(name='UVMap.002')
_uv.uv.foreach_set('vector', [0.0, 0.0, 0.0, 0.0, 0.0, 0.0, 0.0, 0.0, 0.0, 0.0, 0.0, 0.0, 0.0, 0.0, 0.0, 0.0, 0.0, 0.0, 0.0, 0.0, 0.0, 0.0, 0.0, 0.0, 0.0, 0.0, 0.0, 0.0, 0.0, 0.0, 0.0, 0.0, 0.0, 0.0, 0.0, 0.0, 0.0, 0.0, 0.0, 0.0, 0.0, 0.0, 0.0, 0.0, 0.0, 0.0, 0.0, 0.0])
_uv = me_mesh_062.uv_layers.new(name='UVMap.003')
_uv.uv.foreach_set('vector', [0.0, 0.0, 0.0, 0.0, 0.0, 0.0, 0.0, 0.0, 0.0, 0.0, 0.0, 0.0, 0.0, 0.0, 0.0, 0.0, 0.0, 0.0, 0.0, 0.0, 0.0, 0.0, 0.0, 0.0, 0.0, 0.0, 0.0, 0.0, 0.0, 0.0, 0.0, 0.0, 0.0, 0.0, 0.0, 0.0, 0.0, 0.0, 0.0, 0.0, 0.0, 0.0, 0.0, 0.0, 0.0, 0.0, 0.0, 0.0])
_uv = me_mesh_062.uv_layers.new(name='UVMap.004')
_uv.uv.foreach_set('vector', [0.0, 0.0, 0.0, 0.0, 0.0, 0.0, 0.0, 0.0, 0.0, 0.0, 0.0, 0.0, 0.0, 0.0, 0.0, 0.0, 0.0, 0.0, 0.0, 0.0, 0.0, 0.0, 0.0, 0.0, 0.0, 0.0, 0.0, 0.0, 0.0, 0.0, 0.0, 0.0, 0.0, 0.0, 0.0, 0.0, 0.0, 0.0, 0.0, 0.0, 0.0, 0.0, 0.0, 0.0, 0.0, 0.0, 0.0, 0.0])
me_mesh_062.use_remesh_preserve_volume = False
me_mesh_062.use_remesh_preserve_attributes = False
me_mesh_062.use_mirror_vertex_groups = False
me_mesh_062.update()
me_mesh_062.normals_split_custom_set([tuple(v) for v in zip(*[iter([-0.5745, -0.6463, 0.5023, -0.5686, 0.5341, 0.6257, -0.4736, 0.5809, -0.662, -0.4644, -0.5127, -0.7221, 0.5184, -0.721, 0.4598, 0.7513, 0.413, 0.5147, -0.5686, 0.5341, 0.6257, -0.5745, -0.6463, 0.5023, 0.7513, 0.413, 0.5147, 0.6903, 0.5326, -0.4898, -0.4736, 0.5809, -0.662, -0.5686, 0.5341, 0.6257, -0.4644, -0.5127, -0.7221, -0.4736, 0.5809, -0.662, 0.6903, 0.5326, -0.4898, 0.497, -0.6263, -0.6006, 0.497, -0.6263, -0.6006, 0.6903, 0.5326, -0.4898, 0.7513, 0.413, 0.5147, 0.5184, -0.721, 0.4598, -0.5745, -0.6463, 0.5023, -0.4644, -0.5127, -0.7221, 0.497, -0.6263, -0.6006, 0.5184, -0.721, 0.4598])] * 3)])
me_mesh_064 = bpy.data.meshes.new('Mesh.064')
me_mesh_064.from_pydata([(-0.1413, 0.5308, -0.3632), (-0.1413, -0.4117, -0.4288), (-0.1413, -0.5324, -0.2623), (-0.1413, -0.5324, 0.2349), (-0.1413, 0.4689, 0.3917), (0.2817, 0.527, -0.1984), (0.4282, 0.4821, 0.3917), (-0.003533, -0.5324, 0.2344)], [], [(0, 1, 2, 3, 4), (5, 1, 0), (6, 7, 2, 1, 5), (3, 2, 7), (4, 3, 7, 6), (4, 6, 5, 0)])
me_mesh_064.polygons.foreach_set('use_smooth', [True] * 6)
_uv = me_mesh_064.uv_layers.new(name='UVMap')
_uv.uv.foreach_set('vector', [0.0, 0.0, 0.0, 0.0, 0.0, 0.0, 0.0, 0.0, 0.0, 0.0, 0.5988, 0.3526, 0.5725, 0.3319, 0.5992, 0.3507, 0.4246, 0.4477, 0.4107, 0.4654, 0.4057, 0.4635, 0.4055, 0.461, 0.4187, 0.4454, 0.0, 0.0, 0.0, 0.0, 0.0, 0.0, 0.6808, 0.6953, 0.754, 0.6331, 0.7491, 0.6233, 0.64, 0.6642, 0.5756, 0.3457, 0.5746, 0.3491, 0.5935, 0.3592, 0.5976, 0.36])
_uv.active_render = True
_uv = me_mesh_064.uv_layers.new(name='UVMap.001')
_uv.uv.foreach_set('vector', [0.0, 0.0, 0.0, 0.0, 0.0, 0.0, 0.0, 0.0, 0.0, 0.0, 0.0, 0.0, 0.0, 0.0, 0.0, 0.0, 0.0, 0.0, 0.0, 0.0, 0.0, 0.0, 0.0, 0.0, 0.0, 0.0, 0.0, 0.0, 0.0, 0.0, 0.0, 0.0, 0.0, 0.0, 0.0, 0.0, 0.0, 0.0, 0.0, 0.0, 0.0, 0.0, 0.0, 0.0, 0.0, 0.0, 0.0, 0.0])
_uv = me_mesh_064.uv_layers.new(name='UVMap.002')
_uv.uv.foreach_set('vector', [0.0, 0.0, 0.0, 0.0, 0.0, 0.0, 0.0, 0.0, 0.0, 0.0, 0.0, 0.0, 0.0, 0.0, 0.0, 0.0, 0.0, 0.0, 0.0, 0.0, 0.0, 0.0, 0.0, 0.0, 0.0, 0.0, 0.0, 0.0, 0.0, 0.0, 0.0, 0.0, 0.0, 0.0, 0.0, 0.0, 0.0, 0.0, 0.0, 0.0, 0.0, 0.0, 0.0, 0.0, 0.0, 0.0, 0.0, 0.0])
_uv = me_mesh_064.uv_layers.new(name='UVMap.003')
_uv.uv.foreach_set('vector', [0.0, 0.0, 0.0, 0.0, 0.0, 0.0, 0.0, 0.0, 0.0, 0.0, 0.0, 0.0, 0.0, 0.0, 0.0, 0.0, 0.0, 0.0, 0.0, 0.0, 0.0, 0.0, 0.0, 0.0, 0.0, 0.0, 0.0, 0.0, 0.0, 0.0, 0.0, 0.0, 0.0, 0.0, 0.0, 0.0, 0.0, 0.0, 0.0, 0.0, 0.0, 0.0, 0.0, 0.0, 0.0, 0.0, 0.0, 0.0])
_uv = me_mesh_064.uv_layers.new(name='UVMap.004')
_uv.uv.foreach_set('vector', [0.0, 0.0, 0.0, 0.0, 0.0, 0.0, 0.0, 0.0, 0.0, 0.0, 0.0, 0.0, 0.0, 0.0, 0.0, 0.0, 0.0, 0.0, 0.0, 0.0, 0.0, 0.0, 0.0, 0.0, 0.0, 0.0, 0.0, 0.0, 0.0, 0.0, 0.0, 0.0, 0.0, 0.0, 0.0, 0.0, 0.0, 0.0, 0.0, 0.0, 0.0, 0.0, 0.0, 0.0, 0.0, 0.0, 0.0, 0.0])
me_mesh_064.use_remesh_preserve_volume = False
me_mesh_064.use_remesh_preserve_attributes = False
me_mesh_064.use_mirror_vertex_groups = False
me_mesh_064.update()
me_mesh_064.normals_split_custom_set([tuple(v) for v in zip(*[iter([-0.4708, 0.605, -0.6422, -0.2032, -0.5672, -0.7981, -0.2169, -0.8552, -0.4707, -0.5851, -0.6156, 0.5279, -0.5788, 0.4988, 0.6451, 0.6915, 0.5621, -0.4537, -0.2032, -0.5672, -0.7981, -0.4708, 0.605, -0.6422, 0.7468, 0.3959, 0.5344, 0.5225, -0.7095, 0.4729, -0.2169, -0.8552, -0.4707, -0.2032, -0.5672, -0.7981, 0.6915, 0.5621, -0.4537, -0.5851, -0.6156, 0.5279, -0.2169, -0.8552, -0.4707, 0.5225, -0.7095, 0.4729, -0.5788, 0.4988, 0.6451, -0.5851, -0.6156, 0.5279, 0.5225, -0.7095, 0.4729, 0.7468, 0.3959, 0.5344, -0.5788, 0.4988, 0.6451, 0.7468, 0.3959, 0.5344, 0.6915, 0.5621, -0.4537, -0.4708, 0.605, -0.6422])] * 3)])
me_mesh_066 = bpy.data.meshes.new('Mesh.066')
me_mesh_066.from_pydata([(-0.4683, -0.4307, -0.2005), (-0.4925, -0.785, 0.2012), (0.05989, 0.6589, 0.2012), (0.02639, 0.6589, 0.08035), (-0.006633, -0.4759, -0.4735), (-0.2449, -0.9441, 0.2012), (0.5622, 0.6589, 0.2012), (0.5638, 0.6589, -0.2109)], [], [(0, 1, 2, 3), (4, 5, 1, 0), (5, 6, 2, 1), (3, 2, 6, 7), (7, 6, 5, 4), (3, 7, 4, 0)])
me_mesh_066.polygons.foreach_set('use_smooth', [True] * 6)
_uv = me_mesh_066.uv_layers.new(name='UVMap')
_uv.uv.foreach_set('vector', [0.424, 0.4502, 0.4241, 0.4576, 0.4421, 0.4308, 0.4407, 0.4306, 0.5152, 0.2303, 0.4807, 0.2321, 0.4855, 0.2365, 0.5023, 0.2384, 0.0, 0.0, 0.0, 0.0, 0.0, 0.0, 0.0, 0.0, 0.0, 0.0, 0.0, 0.0, 0.0, 0.0, 0.0, 0.0, 0.4907, 0.491, 0.4899, 0.4833, 0.5229, 0.4804, 0.5145, 0.4936, 0.8581, 0.3676, 0.8539, 0.291, 0.8229, 0.2901, 0.8184, 0.3528])
_uv.active_render = True
_uv = me_mesh_066.uv_layers.new(name='UVMap.001')
_uv.uv.foreach_set('vector', [0.0, 0.0, 0.0, 0.0, 0.0, 0.0, 0.0, 0.0, 0.0, 0.0, 0.0, 0.0, 0.0, 0.0, 0.0, 0.0, 0.0, 0.0, 0.0, 0.0, 0.0, 0.0, 0.0, 0.0, 0.0, 0.0, 0.0, 0.0, 0.0, 0.0, 0.0, 0.0, 0.0, 0.0, 0.0, 0.0, 0.0, 0.0, 0.0, 0.0, 0.0, 0.0, 0.0, 0.0, 0.0, 0.0, 0.0, 0.0])
_uv = me_mesh_066.uv_layers.new(name='UVMap.002')
_uv.uv.foreach_set('vector', [0.0, 0.0, 0.0, 0.0, 0.0, 0.0, 0.0, 0.0, 0.0, 0.0, 0.0, 0.0, 0.0, 0.0, 0.0, 0.0, 0.0, 0.0, 0.0, 0.0, 0.0, 0.0, 0.0, 0.0, 0.0, 0.0, 0.0, 0.0, 0.0, 0.0, 0.0, 0.0, 0.0, 0.0, 0.0, 0.0, 0.0, 0.0, 0.0, 0.0, 0.0, 0.0, 0.0, 0.0, 0.0, 0.0, 0.0, 0.0])
_uv = me_mesh_066.uv_layers.new(name='UVMap.003')
_uv.uv.foreach_set('vector', [0.0, 0.0, 0.0, 0.0, 0.0, 0.0, 0.0, 0.0, 0.0, 0.0, 0.0, 0.0, 0.0, 0.0, 0.0, 0.0, 0.0, 0.0, 0.0, 0.0, 0.0, 0.0, 0.0, 0.0, 0.0, 0.0, 0.0, 0.0, 0.0, 0.0, 0.0, 0.0, 0.0, 0.0, 0.0, 0.0, 0.0, 0.0, 0.0, 0.0, 0.0, 0.0, 0.0, 0.0, 0.0, 0.0, 0.0, 0.0])
_uv = me_mesh_066.uv_layers.new(name='UVMap.004')
_uv.uv.foreach_set('vector', [0.0, 0.0, 0.0, 0.0, 0.0, 0.0, 0.0, 0.0, 0.0, 0.0, 0.0, 0.0, 0.0, 0.0, 0.0, 0.0, 0.0, 0.0, 0.0, 0.0, 0.0, 0.0, 0.0, 0.0, 0.0, 0.0, 0.0, 0.0, 0.0, 0.0, 0.0, 0.0, 0.0, 0.0, 0.0, 0.0, 0.0, 0.0, 0.0, 0.0, 0.0, 0.0, 0.0, 0.0, 0.0, 0.0, 0.0, 0.0])
me_mesh_066.use_remesh_preserve_volume = False
me_mesh_066.use_remesh_preserve_attributes = False
me_mesh_066.use_mirror_vertex_groups = False
me_mesh_066.update()
me_mesh_066.normals_split_custom_set([tuple(v) for v in zip(*[iter([-0.8737, -0.005493, -0.4864, -0.7852, -0.4656, 0.4083, -0.3754, 0.6618, 0.649, -0.6014, 0.7635, -0.2354, 0.2847, -0.3636, -0.887, 0.1098, -0.9274, 0.3577, -0.7852, -0.4656, 0.4083, -0.8737, -0.005493, -0.4864, 0.1098, -0.9274, 0.3577, 0.7061, 0.4361, 0.5579, -0.3754, 0.6618, 0.649, -0.7852, -0.4656, 0.4083, -0.6014, 0.7635, -0.2354, -0.3754, 0.6618, 0.649, 0.7061, 0.4361, 0.5579, 0.623, 0.4789, -0.6185, 0.623, 0.4789, -0.6185, 0.7061, 0.4361, 0.5579, 0.1098, -0.9274, 0.3577, 0.2847, -0.3636, -0.887, -0.6014, 0.7635, -0.2354, 0.623, 0.4789, -0.6185, 0.2847, -0.3636, -0.887, -0.8737, -0.005493, -0.4864])] * 3)])
me_mesh_068 = bpy.data.meshes.new('Mesh.068')
me_mesh_068.from_pydata([(-0.4482, -0.09679, -0.382), (-0.189, 0.4785, -0.2409), (0.5493, 0.4785, 0.04712), (0.03273, -0.5495, -0.2259), (-0.4833, -0.6111, 0.2011), (-0.02163, -0.6564, -0.07196), (0.01139, 0.4785, 0.4819), (0.5488, 0.4785, 0.1906)], [], [(0, 1, 2, 3), (4, 0, 3, 5), (6, 1, 0, 4), (7, 2, 1, 6), (5, 3, 2, 7), (6, 4, 5, 7)])
me_mesh_068.polygons.foreach_set('use_smooth', [True] * 6)
_uv = me_mesh_068.uv_layers.new(name='UVMap')
_uv.uv.foreach_set('vector', [0.6091, 0.3606, 0.6252, 0.3733, 0.6247, 0.3766, 0.5949, 0.351, 0.5023, 0.2384, 0.5267, 0.2412, 0.5231, 0.2299, 0.5152, 0.2303, 0.4407, 0.4306, 0.432, 0.4297, 0.4239, 0.4393, 0.424, 0.4502, 0.0, 0.0, 0.0, 0.0, 0.0, 0.0, 0.0, 0.0, 0.5145, 0.4936, 0.5126, 0.4967, 0.4909, 0.4937, 0.4907, 0.491, 0.8581, 0.3676, 0.8184, 0.3528, 0.8229, 0.2901, 0.8539, 0.291])
_uv.active_render = True
_uv = me_mesh_068.uv_layers.new(name='UVMap.001')
_uv.uv.foreach_set('vector', [0.0, 0.0, 0.0, 0.0, 0.0, 0.0, 0.0, 0.0, 0.0, 0.0, 0.0, 0.0, 0.0, 0.0, 0.0, 0.0, 0.0, 0.0, 0.0, 0.0, 0.0, 0.0, 0.0, 0.0, 0.0, 0.0, 0.0, 0.0, 0.0, 0.0, 0.0, 0.0, 0.0, 0.0, 0.0, 0.0, 0.0, 0.0, 0.0, 0.0, 0.0, 0.0, 0.0, 0.0, 0.0, 0.0, 0.0, 0.0])
_uv = me_mesh_068.uv_layers.new(name='UVMap.002')
_uv.uv.foreach_set('vector', [0.0, 0.0, 0.0, 0.0, 0.0, 0.0, 0.0, 0.0, 0.0, 0.0, 0.0, 0.0, 0.0, 0.0, 0.0, 0.0, 0.0, 0.0, 0.0, 0.0, 0.0, 0.0, 0.0, 0.0, 0.0, 0.0, 0.0, 0.0, 0.0, 0.0, 0.0, 0.0, 0.0, 0.0, 0.0, 0.0, 0.0, 0.0, 0.0, 0.0, 0.0, 0.0, 0.0, 0.0, 0.0, 0.0, 0.0, 0.0])
_uv = me_mesh_068.uv_layers.new(name='UVMap.003')
_uv.uv.foreach_set('vector', [0.0, 0.0, 0.0, 0.0, 0.0, 0.0, 0.0, 0.0, 0.0, 0.0, 0.0, 0.0, 0.0, 0.0, 0.0, 0.0, 0.0, 0.0, 0.0, 0.0, 0.0, 0.0, 0.0, 0.0, 0.0, 0.0, 0.0, 0.0, 0.0, 0.0, 0.0, 0.0, 0.0, 0.0, 0.0, 0.0, 0.0, 0.0, 0.0, 0.0, 0.0, 0.0, 0.0, 0.0, 0.0, 0.0, 0.0, 0.0])
_uv = me_mesh_068.uv_layers.new(name='UVMap.004')
_uv.uv.foreach_set('vector', [0.0, 0.0, 0.0, 0.0, 0.0, 0.0, 0.0, 0.0, 0.0, 0.0, 0.0, 0.0, 0.0, 0.0, 0.0, 0.0, 0.0, 0.0, 0.0, 0.0, 0.0, 0.0, 0.0, 0.0, 0.0, 0.0, 0.0, 0.0, 0.0, 0.0, 0.0, 0.0, 0.0, 0.0, 0.0, 0.0, 0.0, 0.0, 0.0, 0.0, 0.0, 0.0, 0.0, 0.0, 0.0, 0.0, 0.0, 0.0])
me_mesh_068.use_remesh_preserve_volume = False
me_mesh_068.use_remesh_preserve_attributes = False
me_mesh_068.use_mirror_vertex_groups = False
me_mesh_068.update()
me_mesh_068.normals_split_custom_set([tuple(v) for v in zip(*[iter([-0.6614, 0.07897, -0.7459, -0.3999, 0.7056, -0.585, 0.7903, 0.4746, -0.3875, 0.4124, -0.5946, -0.6902, -0.6056, -0.6528, 0.4552, -0.6614, 0.07897, -0.7459, 0.4124, -0.5946, -0.6902, 0.2933, -0.9556, 0.0278, -0.1569, 0.4985, 0.8526, -0.3999, 0.7056, -0.585, -0.6614, 0.07897, -0.7459, -0.6056, -0.6528, 0.4552, 0.787, 0.4155, 0.456, 0.7903, 0.4746, -0.3875, -0.3999, 0.7056, -0.585, -0.1569, 0.4985, 0.8526, 0.2933, -0.9556, 0.0278, 0.4124, -0.5946, -0.6902, 0.7903, 0.4746, -0.3875, 0.787, 0.4155, 0.456, -0.1569, 0.4985, 0.8526, -0.6056, -0.6528, 0.4552, 0.2933, -0.9556, 0.0278, 0.787, 0.4155, 0.456])] * 3)])
me_mesh_070 = bpy.data.meshes.new('Mesh.070')
me_mesh_070.from_pydata([(-0.4543, -0.3522, -0.3553), (-0.4543, -0.4729, -0.3637), (-0.4543, -0.4729, -0.1889), (0.1206, 0.7656, 0.1758), (0.1333, 0.9519, -0.03535), (-0.2936, -0.4729, 0.3909), (0.5901, 0.4513, 0.108), (0.1258, -0.4729, -0.1374), (0.5626, 0.5477, 0.104), (0.1241, -0.4729, 0.302)], [], [(0, 1, 2), (3, 4, 0, 2, 5), (6, 7, 1, 0, 4, 8), (5, 2, 1, 7, 9), (8, 4, 3), (9, 7, 6), (6, 8, 3, 5, 9)])
me_mesh_070.polygons.foreach_set('use_smooth', [True] * 7)
_uv = me_mesh_070.uv_layers.new(name='UVMap')
_uv.uv.foreach_set('vector', [0.0, 0.0, 0.0, 0.0, 0.0, 0.0, 0.4239, 0.4432, 0.4239, 0.4393, 0.4055, 0.461, 0.4057, 0.4635, 0.4115, 0.4658, 0.5935, 0.3498, 0.5667, 0.3268, 0.5691, 0.3295, 0.5725, 0.3319, 0.6091, 0.3606, 0.5964, 0.3521, 0.0, 0.0, 0.0, 0.0, 0.0, 0.0, 0.0, 0.0, 0.0, 0.0, 0.5235, 0.2311, 0.5267, 0.2412, 0.5178, 0.2402, 0.5322, 0.4915, 0.533, 0.4994, 0.5136, 0.4968, 0.5492, 0.439, 0.5499, 0.4379, 0.5583, 0.4403, 0.5645, 0.465, 0.5563, 0.46])
_uv.active_render = True
_uv = me_mesh_070.uv_layers.new(name='UVMap.001')
_uv.uv.foreach_set('vector', [0.0, 0.0, 0.0, 0.0, 0.0, 0.0, 0.0, 0.0, 0.0, 0.0, 0.0, 0.0, 0.0, 0.0, 0.0, 0.0, 0.0, 0.0, 0.0, 0.0, 0.0, 0.0, 0.0, 0.0, 0.0, 0.0, 0.0, 0.0, 0.0, 0.0, 0.0, 0.0, 0.0, 0.0, 0.0, 0.0, 0.0, 0.0, 0.0, 0.0, 0.0, 0.0, 0.0, 0.0, 0.0, 0.0, 0.0, 0.0, 0.0, 0.0, 0.0, 0.0, 0.0, 0.0, 0.0, 0.0, 0.0, 0.0, 0.0, 0.0])
_uv = me_mesh_070.uv_layers.new(name='UVMap.002')
_uv.uv.foreach_set('vector', [0.0, 0.0, 0.0, 0.0, 0.0, 0.0, 0.0, 0.0, 0.0, 0.0, 0.0, 0.0, 0.0, 0.0, 0.0, 0.0, 0.0, 0.0, 0.0, 0.0, 0.0, 0.0, 0.0, 0.0, 0.0, 0.0, 0.0, 0.0, 0.0, 0.0, 0.0, 0.0, 0.0, 0.0, 0.0, 0.0, 0.0, 0.0, 0.0, 0.0, 0.0, 0.0, 0.0, 0.0, 0.0, 0.0, 0.0, 0.0, 0.0, 0.0, 0.0, 0.0, 0.0, 0.0, 0.0, 0.0, 0.0, 0.0, 0.0, 0.0])
_uv = me_mesh_070.uv_layers.new(name='UVMap.003')
_uv.uv.foreach_set('vector', [0.0, 0.0, 0.0, 0.0, 0.0, 0.0, 0.0, 0.0, 0.0, 0.0, 0.0, 0.0, 0.0, 0.0, 0.0, 0.0, 0.0, 0.0, 0.0, 0.0, 0.0, 0.0, 0.0, 0.0, 0.0, 0.0, 0.0, 0.0, 0.0, 0.0, 0.0, 0.0, 0.0, 0.0, 0.0, 0.0, 0.0, 0.0, 0.0, 0.0, 0.0, 0.0, 0.0, 0.0, 0.0, 0.0, 0.0, 0.0, 0.0, 0.0, 0.0, 0.0, 0.0, 0.0, 0.0, 0.0, 0.0, 0.0, 0.0, 0.0])
_uv = me_mesh_070.uv_layers.new(name='UVMap.004')
_uv.uv.foreach_set('vector', [0.0, 0.0, 0.0, 0.0, 0.0, 0.0, 0.0, 0.0, 0.0, 0.0, 0.0, 0.0, 0.0, 0.0, 0.0, 0.0, 0.0, 0.0, 0.0, 0.0, 0.0, 0.0, 0.0, 0.0, 0.0, 0.0, 0.0, 0.0, 0.0, 0.0, 0.0, 0.0, 0.0, 0.0, 0.0, 0.0, 0.0, 0.0, 0.0, 0.0, 0.0, 0.0, 0.0, 0.0, 0.0, 0.0, 0.0, 0.0, 0.0, 0.0, 0.0, 0.0, 0.0, 0.0, 0.0, 0.0, 0.0, 0.0, 0.0, 0.0])
me_mesh_070.use_remesh_preserve_volume = False
me_mesh_070.use_remesh_preserve_attributes = False
me_mesh_070.use_mirror_vertex_groups = False
me_mesh_070.update()
me_mesh_070.normals_split_custom_set([tuple(v) for v in zip(*[iter([-0.6291, 0.2978, -0.718, -0.4614, -0.5389, -0.7047, -0.8043, -0.5682, 0.174, -0.2957, 0.5423, 0.7865, -0.1074, 0.9462, -0.3053, -0.6291, 0.2978, -0.718, -0.8043, -0.5682, 0.174, -0.5105, -0.4598, 0.7266, 0.9901, 0.1164, 0.07818, 0.5345, -0.6589, -0.5293, -0.4614, -0.5389, -0.7047, -0.6291, 0.2978, -0.718, -0.1074, 0.9462, -0.3053, 0.9123, 0.4034, 0.07095, -0.5105, -0.4598, 0.7266, -0.8043, -0.5682, 0.174, -0.4614, -0.5389, -0.7047, 0.5345, -0.6589, -0.5293, 0.4872, -0.6447, 0.589, 0.9123, 0.4034, 0.07095, -0.1074, 0.9462, -0.3053, -0.2957, 0.5423, 0.7865, 0.4872, -0.6447, 0.589, 0.5345, -0.6589, -0.5293, 0.9901, 0.1164, 0.07818, 0.9901, 0.1164, 0.07818, 0.9123, 0.4034, 0.07095, -0.2957, 0.5423, 0.7865, -0.5105, -0.4598, 0.7266, 0.4872, -0.6447, 0.589])] * 3)])
me_mesh_072 = bpy.data.meshes.new('Mesh.072')
me_mesh_072.from_pydata([(-0.5032, -0.5108, -0.109), (-0.3484, -0.5108, 0.4495), (-0.1357, 0.04526, 0.4495), (-0.08911, 0.7277, -0.3241), (-0.08555, -0.5108, -0.1979), (-0.08796, -0.5108, 0.4495), (0.1119, -0.1138, 0.4495), (0.4045, 0.4612, -0.3791), (0.3529, 0.5098, -0.3959), (0.3805, 0.4133, -0.3919)], [], [(0, 1, 2, 3), (4, 5, 1, 0), (2, 1, 5, 6), (3, 2, 6, 7, 8), (9, 7, 6, 5, 4), (8, 7, 9), (9, 4, 0, 3, 8)])
me_mesh_072.polygons.foreach_set('use_smooth', [True] * 7)
_uv = me_mesh_072.uv_layers.new(name='UVMap')
_uv.uv.foreach_set('vector', [0.4115, 0.4658, 0.4172, 0.468, 0.4241, 0.4576, 0.4239, 0.4432, 0.0, 0.0, 0.0, 0.0, 0.0, 0.0, 0.0, 0.0, 0.0, 0.0, 0.0, 0.0, 0.0, 0.0, 0.0, 0.0, 0.5178, 0.2402, 0.4855, 0.2365, 0.4807, 0.2321, 0.5231, 0.2299, 0.5235, 0.2311, 0.5136, 0.4968, 0.5126, 0.4967, 0.5229, 0.4804, 0.5311, 0.4797, 0.5322, 0.4915, 0.5964, 0.3521, 0.5949, 0.351, 0.5935, 0.3498, 0.5492, 0.439, 0.5563, 0.46, 0.5645, 0.465, 0.5583, 0.4403, 0.5499, 0.4379])
_uv.active_render = True
_uv = me_mesh_072.uv_layers.new(name='UVMap.001')
_uv.uv.foreach_set('vector', [0.0, 0.0, 0.0, 0.0, 0.0, 0.0, 0.0, 0.0, 0.0, 0.0, 0.0, 0.0, 0.0, 0.0, 0.0, 0.0, 0.0, 0.0, 0.0, 0.0, 0.0, 0.0, 0.0, 0.0, 0.0, 0.0, 0.0, 0.0, 0.0, 0.0, 0.0, 0.0, 0.0, 0.0, 0.0, 0.0, 0.0, 0.0, 0.0, 0.0, 0.0, 0.0, 0.0, 0.0, 0.0, 0.0, 0.0, 0.0, 0.0, 0.0, 0.0, 0.0, 0.0, 0.0, 0.0, 0.0, 0.0, 0.0, 0.0, 0.0])
_uv = me_mesh_072.uv_layers.new(name='UVMap.002')
_uv.uv.foreach_set('vector', [0.0, 0.0, 0.0, 0.0, 0.0, 0.0, 0.0, 0.0, 0.0, 0.0, 0.0, 0.0, 0.0, 0.0, 0.0, 0.0, 0.0, 0.0, 0.0, 0.0, 0.0, 0.0, 0.0, 0.0, 0.0, 0.0, 0.0, 0.0, 0.0, 0.0, 0.0, 0.0, 0.0, 0.0, 0.0, 0.0, 0.0, 0.0, 0.0, 0.0, 0.0, 0.0, 0.0, 0.0, 0.0, 0.0, 0.0, 0.0, 0.0, 0.0, 0.0, 0.0, 0.0, 0.0, 0.0, 0.0, 0.0, 0.0, 0.0, 0.0])
_uv = me_mesh_072.uv_layers.new(name='UVMap.003')
_uv.uv.foreach_set('vector', [0.0, 0.0, 0.0, 0.0, 0.0, 0.0, 0.0, 0.0, 0.0, 0.0, 0.0, 0.0, 0.0, 0.0, 0.0, 0.0, 0.0, 0.0, 0.0, 0.0, 0.0, 0.0, 0.0, 0.0, 0.0, 0.0, 0.0, 0.0, 0.0, 0.0, 0.0, 0.0, 0.0, 0.0, 0.0, 0.0, 0.0, 0.0, 0.0, 0.0, 0.0, 0.0, 0.0, 0.0, 0.0, 0.0, 0.0, 0.0, 0.0, 0.0, 0.0, 0.0, 0.0, 0.0, 0.0, 0.0, 0.0, 0.0, 0.0, 0.0])
_uv = me_mesh_072.uv_layers.new(name='UVMap.004')
_uv.uv.foreach_set('vector', [0.0, 0.0, 0.0, 0.0, 0.0, 0.0, 0.0, 0.0, 0.0, 0.0, 0.0, 0.0, 0.0, 0.0, 0.0, 0.0, 0.0, 0.0, 0.0, 0.0, 0.0, 0.0, 0.0, 0.0, 0.0, 0.0, 0.0, 0.0, 0.0, 0.0, 0.0, 0.0, 0.0, 0.0, 0.0, 0.0, 0.0, 0.0, 0.0, 0.0, 0.0, 0.0, 0.0, 0.0, 0.0, 0.0, 0.0, 0.0, 0.0, 0.0, 0.0, 0.0, 0.0, 0.0, 0.0, 0.0, 0.0, 0.0, 0.0, 0.0])
me_mesh_072.use_remesh_preserve_volume = False
me_mesh_072.use_remesh_preserve_attributes = False
me_mesh_072.use_mirror_vertex_groups = False
me_mesh_072.update()
me_mesh_072.normals_split_custom_set([tuple(v) for v in zip(*[iter([-0.797, -0.4872, -0.3569, -0.5907, -0.496, 0.6364, -0.3151, 0.5229, 0.792, -0.2916, 0.9028, -0.3159, 0.347, -0.7146, -0.6074, 0.4163, -0.6773, 0.6067, -0.5907, -0.496, 0.6364, -0.797, -0.4872, -0.3569, -0.3151, 0.5229, 0.792, -0.5907, -0.496, 0.6364, 0.4163, -0.6773, 0.6067, 0.7114, -2.777e-05, 0.7028, -0.2916, 0.9028, -0.3159, -0.3151, 0.5229, 0.792, 0.7114, -2.777e-05, 0.7028, 0.9274, 0.3289, -0.1784, 0.4091, 0.7439, -0.5285, 0.552, -0.3507, -0.7565, 0.9274, 0.3289, -0.1784, 0.7114, -2.777e-05, 0.7028, 0.4163, -0.6773, 0.6067, 0.347, -0.7146, -0.6074, 0.4091, 0.7439, -0.5285, 0.9274, 0.3289, -0.1784, 0.552, -0.3507, -0.7565, 0.552, -0.3507, -0.7565, 0.347, -0.7146, -0.6074, -0.797, -0.4872, -0.3569, -0.2916, 0.9028, -0.3159, 0.4091, 0.7439, -0.5285])] * 3)])
me_mesh_074 = bpy.data.meshes.new('Mesh.074')
me_mesh_074.from_pydata([(-0.4945, 0.5207, -0.1925), (-0.4945, -0.1034, -0.1925), (-0.4945, 0.361, -0.06099), (0.3428, 0.5873, -0.1925), (0.4973, -0.4554, 0.6763), (0.9389, 0.4166, -0.01286), (-0.4629, -0.2124, -0.1925), (0.1673, -1.115, 0.1674)], [], [(0, 1, 2), (3, 0, 2, 4, 5), (6, 1, 0, 3), (7, 4, 2, 1, 6), (5, 4, 7), (3, 5, 7, 6)])
me_mesh_074.polygons.foreach_set('use_smooth', [True] * 6)
_uv = me_mesh_074.uv_layers.new(name='UVMap')
_uv.uv.foreach_set('vector', [0.0, 0.0, 0.0, 0.0, 0.0, 0.0, 0.6626, 0.5537, 0.6692, 0.5766, 0.665, 0.5837, 0.6251, 0.6033, 0.6504, 0.5486, 0.0, 0.0, 0.0, 0.0, 0.0, 0.0, 0.0, 0.0, 0.7593, 0.5782, 0.7491, 0.4772, 0.7883, 0.4754, 0.7886, 0.5139, 0.7871, 0.5232, 0.4997, 0.5168, 0.5163, 0.5019, 0.5308, 0.5098, 0.4959, 0.3328, 0.4939, 0.3398, 0.4428, 0.3449, 0.4713, 0.3324])
_uv.active_render = True
_uv = me_mesh_074.uv_layers.new(name='UVMap.001')
_uv.uv.foreach_set('vector', [0.0, 0.0, 0.0, 0.0, 0.0, 0.0, 0.0, 0.0, 0.0, 0.0, 0.0, 0.0, 0.0, 0.0, 0.0, 0.0, 0.0, 0.0, 0.0, 0.0, 0.0, 0.0, 0.0, 0.0, 0.0, 0.0, 0.0, 0.0, 0.0, 0.0, 0.0, 0.0, 0.0, 0.0, 0.0, 0.0, 0.0, 0.0, 0.0, 0.0, 0.0, 0.0, 0.0, 0.0, 0.0, 0.0, 0.0, 0.0])
_uv = me_mesh_074.uv_layers.new(name='UVMap.002')
_uv.uv.foreach_set('vector', [0.0, 0.0, 0.0, 0.0, 0.0, 0.0, 0.0, 0.0, 0.0, 0.0, 0.0, 0.0, 0.0, 0.0, 0.0, 0.0, 0.0, 0.0, 0.0, 0.0, 0.0, 0.0, 0.0, 0.0, 0.0, 0.0, 0.0, 0.0, 0.0, 0.0, 0.0, 0.0, 0.0, 0.0, 0.0, 0.0, 0.0, 0.0, 0.0, 0.0, 0.0, 0.0, 0.0, 0.0, 0.0, 0.0, 0.0, 0.0])
_uv = me_mesh_074.uv_layers.new(name='UVMap.003')
_uv.uv.foreach_set('vector', [0.0, 0.0, 0.0, 0.0, 0.0, 0.0, 0.0, 0.0, 0.0, 0.0, 0.0, 0.0, 0.0, 0.0, 0.0, 0.0, 0.0, 0.0, 0.0, 0.0, 0.0, 0.0, 0.0, 0.0, 0.0, 0.0, 0.0, 0.0, 0.0, 0.0, 0.0, 0.0, 0.0, 0.0, 0.0, 0.0, 0.0, 0.0, 0.0, 0.0, 0.0, 0.0, 0.0, 0.0, 0.0, 0.0, 0.0, 0.0])
_uv = me_mesh_074.uv_layers.new(name='UVMap.004')
_uv.uv.foreach_set('vector', [0.0, 0.0, 0.0, 0.0, 0.0, 0.0, 0.0, 0.0, 0.0, 0.0, 0.0, 0.0, 0.0, 0.0, 0.0, 0.0, 0.0, 0.0, 0.0, 0.0, 0.0, 0.0, 0.0, 0.0, 0.0, 0.0, 0.0, 0.0, 0.0, 0.0, 0.0, 0.0, 0.0, 0.0, 0.0, 0.0, 0.0, 0.0, 0.0, 0.0, 0.0, 0.0, 0.0, 0.0, 0.0, 0.0, 0.0, 0.0])
me_mesh_074.use_remesh_preserve_volume = False
me_mesh_074.use_remesh_preserve_attributes = False
me_mesh_074.use_mirror_vertex_groups = False
me_mesh_074.update()
me_mesh_074.normals_split_custom_set([tuple(v) for v in zip(*[iter([-0.5714, 0.7676, -0.2904, -0.8944, -0.2262, -0.3859, -0.7216, 0.3022, 0.6228, 0.2272, 0.8822, -0.4125, -0.5714, 0.7676, -0.2904, -0.7216, 0.3022, 0.6228, 0.3282, -0.2177, 0.9192, 0.8236, 0.5467, -0.1509, -0.7614, -0.4816, -0.4339, -0.8944, -0.2262, -0.3859, -0.5714, 0.7676, -0.2904, 0.2272, 0.8822, -0.4125, -0.08357, -0.9948, -0.05906, 0.3282, -0.2177, 0.9192, -0.7216, 0.3022, 0.6228, -0.8944, -0.2262, -0.3859, -0.7614, -0.4816, -0.4339, 0.8236, 0.5467, -0.1509, 0.3282, -0.2177, 0.9192, -0.08357, -0.9948, -0.05906, 0.2272, 0.8822, -0.4125, 0.8236, 0.5467, -0.1509, -0.08357, -0.9948, -0.05906, -0.7614, -0.4816, -0.4339])] * 3)])
me_mesh_076 = bpy.data.meshes.new('Mesh.076')
me_mesh_076.from_pydata([(0.08508, 1.024, -0.09719), (0.7963, 1.081, -0.09719), (-0.1687, -0.8355, -0.09719), (-0.4132, -0.8355, -0.09719), (-0.7206, 0.2247, -0.09719), (0.6812, 0.8537, 0.08243), (-0.09046, -0.6775, 0.2627), (-0.1696, -0.8355, 0.1408)], [], [(0, 1, 2, 3, 4), (5, 1, 0), (6, 7, 2, 1, 5), (3, 2, 7), (4, 3, 7, 6), (5, 0, 4, 6)])
me_mesh_076.polygons.foreach_set('use_smooth', [True] * 6)
_uv = me_mesh_076.uv_layers.new(name='UVMap')
_uv.uv.foreach_set('vector', [0.0, 0.0, 0.0, 0.0, 0.0, 0.0, 0.0, 0.0, 0.0, 0.0, 0.6504, 0.5486, 0.6569, 0.5343, 0.6626, 0.5537, 0.5308, 0.5098, 0.5342, 0.5117, 0.5347, 0.516, 0.4954, 0.5206, 0.4997, 0.5168, 0.0, 0.0, 0.0, 0.0, 0.0, 0.0, 0.7871, 0.5232, 0.7725, 0.6141, 0.7618, 0.6024, 0.7593, 0.5782, 0.4939, 0.3398, 0.4959, 0.3328, 0.4713, 0.3324, 0.4428, 0.3449])
_uv.active_render = True
_uv = me_mesh_076.uv_layers.new(name='UVMap.001')
_uv.uv.foreach_set('vector', [0.0, 0.0, 0.0, 0.0, 0.0, 0.0, 0.0, 0.0, 0.0, 0.0, 0.0, 0.0, 0.0, 0.0, 0.0, 0.0, 0.0, 0.0, 0.0, 0.0, 0.0, 0.0, 0.0, 0.0, 0.0, 0.0, 0.0, 0.0, 0.0, 0.0, 0.0, 0.0, 0.0, 0.0, 0.0, 0.0, 0.0, 0.0, 0.0, 0.0, 0.0, 0.0, 0.0, 0.0, 0.0, 0.0, 0.0, 0.0])
_uv = me_mesh_076.uv_layers.new(name='UVMap.002')
_uv.uv.foreach_set('vector', [0.0, 0.0, 0.0, 0.0, 0.0, 0.0, 0.0, 0.0, 0.0, 0.0, 0.0, 0.0, 0.0, 0.0, 0.0, 0.0, 0.0, 0.0, 0.0, 0.0, 0.0, 0.0, 0.0, 0.0, 0.0, 0.0, 0.0, 0.0, 0.0, 0.0, 0.0, 0.0, 0.0, 0.0, 0.0, 0.0, 0.0, 0.0, 0.0, 0.0, 0.0, 0.0, 0.0, 0.0, 0.0, 0.0, 0.0, 0.0])
_uv = me_mesh_076.uv_layers.new(name='UVMap.003')
_uv.uv.foreach_set('vector', [0.0, 0.0, 0.0, 0.0, 0.0, 0.0, 0.0, 0.0, 0.0, 0.0, 0.0, 0.0, 0.0, 0.0, 0.0, 0.0, 0.0, 0.0, 0.0, 0.0, 0.0, 0.0, 0.0, 0.0, 0.0, 0.0, 0.0, 0.0, 0.0, 0.0, 0.0, 0.0, 0.0, 0.0, 0.0, 0.0, 0.0, 0.0, 0.0, 0.0, 0.0, 0.0, 0.0, 0.0, 0.0, 0.0, 0.0, 0.0])
_uv = me_mesh_076.uv_layers.new(name='UVMap.004')
_uv.uv.foreach_set('vector', [0.0, 0.0, 0.0, 0.0, 0.0, 0.0, 0.0, 0.0, 0.0, 0.0, 0.0, 0.0, 0.0, 0.0, 0.0, 0.0, 0.0, 0.0, 0.0, 0.0, 0.0, 0.0, 0.0, 0.0, 0.0, 0.0, 0.0, 0.0, 0.0, 0.0, 0.0, 0.0, 0.0, 0.0, 0.0, 0.0, 0.0, 0.0, 0.0, 0.0, 0.0, 0.0, 0.0, 0.0, 0.0, 0.0, 0.0, 0.0])
me_mesh_076.use_remesh_preserve_volume = False
me_mesh_076.use_remesh_preserve_attributes = False
me_mesh_076.use_mirror_vertex_groups = False
me_mesh_076.update()
me_mesh_076.normals_split_custom_set([tuple(v) for v in zip(*[iter([-0.534, 0.8318, -0.1519, 0.725, 0.6517, -0.223, 0.4183, -0.6773, -0.6052, -0.6877, -0.638, -0.3464, -0.9095, 0.3909, -0.1417, 0.607, 0.03833, 0.7938, 0.725, 0.6517, -0.223, -0.534, 0.8318, -0.1519, 0.2719, -0.4526, 0.8492, 0.1336, -0.8032, 0.5806, 0.4183, -0.6773, -0.6052, 0.725, 0.6517, -0.223, 0.607, 0.03833, 0.7938, -0.6877, -0.638, -0.3464, 0.4183, -0.6773, -0.6052, 0.1336, -0.8032, 0.5806, -0.9095, 0.3909, -0.1417, -0.6877, -0.638, -0.3464, 0.1336, -0.8032, 0.5806, 0.2719, -0.4526, 0.8492, 0.607, 0.03833, 0.7938, -0.534, 0.8318, -0.1519, -0.9095, 0.3909, -0.1417, 0.2719, -0.4526, 0.8492])] * 3)])
me_mesh_078 = bpy.data.meshes.new('Mesh.078')
me_mesh_078.from_pydata([(-0.6672, -0.5208, -0.1064), (-0.208, -0.8988, 0.235), (0.05046, -0.3825, 0.6336), (-0.1922, 0.284, 0.5853), (-0.4053, 0.284, 0.3772), (0.1142, 0.1818, -0.6338), (0.3487, 0.2004, -0.6338), (0.3907, 0.284, -0.6338), (0.3854, 0.284, 0.8106), (0.1832, 0.284, -0.6338)], [], [(0, 1, 2, 3, 4), (5, 6, 1, 0), (6, 7, 8, 2, 1), (2, 8, 3), (4, 3, 8, 7, 9), (9, 7, 6, 5), (9, 5, 0, 4)])
me_mesh_078.polygons.foreach_set('use_smooth', [True] * 7)
_uv = me_mesh_078.uv_layers.new(name='UVMap')
_uv.uv.foreach_set('vector', [0.7672, 0.4764, 0.7491, 0.4772, 0.7411, 0.3981, 0.7651, 0.3556, 0.7699, 0.3745, 0.6588, 0.5407, 0.6569, 0.5343, 0.6251, 0.6033, 0.6436, 0.5942, 0.4954, 0.5206, 0.4937, 0.5208, 0.4909, 0.4937, 0.505, 0.4956, 0.5163, 0.5019, 0.6054, 0.36, 0.6247, 0.3766, 0.6251, 0.374, 0.0, 0.0, 0.0, 0.0, 0.0, 0.0, 0.0, 0.0, 0.0, 0.0, 0.0, 0.0, 0.0, 0.0, 0.0, 0.0, 0.0, 0.0, 0.775, 0.1178, 0.787, 0.1141, 0.8225, 0.1948, 0.8881, 0.217])
_uv.active_render = True
_uv = me_mesh_078.uv_layers.new(name='UVMap.001')
_uv.uv.foreach_set('vector', [0.0, 0.0, 0.0, 0.0, 0.0, 0.0, 0.0, 0.0, 0.0, 0.0, 0.0, 0.0, 0.0, 0.0, 0.0, 0.0, 0.0, 0.0, 0.0, 0.0, 0.0, 0.0, 0.0, 0.0, 0.0, 0.0, 0.0, 0.0, 0.0, 0.0, 0.0, 0.0, 0.0, 0.0, 0.0, 0.0, 0.0, 0.0, 0.0, 0.0, 0.0, 0.0, 0.0, 0.0, 0.0, 0.0, 0.0, 0.0, 0.0, 0.0, 0.0, 0.0, 0.0, 0.0, 0.0, 0.0, 0.0, 0.0, 0.0, 0.0])
_uv = me_mesh_078.uv_layers.new(name='UVMap.002')
_uv.uv.foreach_set('vector', [0.0, 0.0, 0.0, 0.0, 0.0, 0.0, 0.0, 0.0, 0.0, 0.0, 0.0, 0.0, 0.0, 0.0, 0.0, 0.0, 0.0, 0.0, 0.0, 0.0, 0.0, 0.0, 0.0, 0.0, 0.0, 0.0, 0.0, 0.0, 0.0, 0.0, 0.0, 0.0, 0.0, 0.0, 0.0, 0.0, 0.0, 0.0, 0.0, 0.0, 0.0, 0.0, 0.0, 0.0, 0.0, 0.0, 0.0, 0.0, 0.0, 0.0, 0.0, 0.0, 0.0, 0.0, 0.0, 0.0, 0.0, 0.0, 0.0, 0.0])
_uv = me_mesh_078.uv_layers.new(name='UVMap.003')
_uv.uv.foreach_set('vector', [0.0, 0.0, 0.0, 0.0, 0.0, 0.0, 0.0, 0.0, 0.0, 0.0, 0.0, 0.0, 0.0, 0.0, 0.0, 0.0, 0.0, 0.0, 0.0, 0.0, 0.0, 0.0, 0.0, 0.0, 0.0, 0.0, 0.0, 0.0, 0.0, 0.0, 0.0, 0.0, 0.0, 0.0, 0.0, 0.0, 0.0, 0.0, 0.0, 0.0, 0.0, 0.0, 0.0, 0.0, 0.0, 0.0, 0.0, 0.0, 0.0, 0.0, 0.0, 0.0, 0.0, 0.0, 0.0, 0.0, 0.0, 0.0, 0.0, 0.0])
_uv = me_mesh_078.uv_layers.new(name='UVMap.004')
_uv.uv.foreach_set('vector', [0.0, 0.0, 0.0, 0.0, 0.0, 0.0, 0.0, 0.0, 0.0, 0.0, 0.0, 0.0, 0.0, 0.0, 0.0, 0.0, 0.0, 0.0, 0.0, 0.0, 0.0, 0.0, 0.0, 0.0, 0.0, 0.0, 0.0, 0.0, 0.0, 0.0, 0.0, 0.0, 0.0, 0.0, 0.0, 0.0, 0.0, 0.0, 0.0, 0.0, 0.0, 0.0, 0.0, 0.0, 0.0, 0.0, 0.0, 0.0, 0.0, 0.0, 0.0, 0.0, 0.0, 0.0, 0.0, 0.0, 0.0, 0.0, 0.0, 0.0])
me_mesh_078.use_remesh_preserve_volume = False
me_mesh_078.use_remesh_preserve_attributes = False
me_mesh_078.use_mirror_vertex_groups = False
me_mesh_078.update()
me_mesh_078.normals_split_custom_set([tuple(v) for v in zip(*[iter([-0.8672, -0.3907, -0.3086, -0.009981, -0.9786, 0.2055, 0.2388, -0.5821, 0.7772, -0.457, 0.6082, 0.649, -0.7327, 0.6169, 0.2874, -0.4297, -0.04165, -0.902, 0.5505, -0.4411, -0.7088, -0.009981, -0.9786, 0.2055, -0.8672, -0.3907, -0.3086, 0.5505, -0.4411, -0.7088, 0.7084, 0.4354, -0.5555, 0.5867, 0.3839, 0.713, 0.2388, -0.5821, 0.7772, -0.009981, -0.9786, 0.2055, 0.2388, -0.5821, 0.7772, 0.5867, 0.3839, 0.713, -0.457, 0.6082, 0.649, -0.7327, 0.6169, 0.2874, -0.457, 0.6082, 0.649, 0.5867, 0.3839, 0.713, 0.7084, 0.4354, -0.5555, -0.2408, 0.6891, -0.6835, -0.2408, 0.6891, -0.6835, 0.7084, 0.4354, -0.5555, 0.5505, -0.4411, -0.7088, -0.4297, -0.04165, -0.902, -0.2408, 0.6891, -0.6835, -0.4297, -0.04165, -0.902, -0.8672, -0.3907, -0.3086, -0.7327, 0.6169, 0.2874])] * 3)])
me_mesh_080 = bpy.data.meshes.new('Mesh.080')
me_mesh_080.from_pydata([(-0.503, -0.1814, -0.1067), (-0.503, 0.185, -0.002927), (-0.503, 0.185, -0.2381), (-0.503, -0.02171, -0.2381), (0.0296, -0.6198, 0.2893), (0.811, 0.08283, -0.2381), (0.2914, 0.185, 0.7728), (0.88, 0.185, -0.2381)], [], [(0, 1, 2, 3), (4, 0, 3, 5), (6, 1, 0, 4), (7, 2, 1, 6), (5, 3, 2, 7), (5, 7, 6, 4)])
me_mesh_080.polygons.foreach_set('use_smooth', [True] * 6)
_uv = me_mesh_080.uv_layers.new(name='UVMap')
_uv.uv.foreach_set('vector', [0.0, 0.0, 0.0, 0.0, 0.0, 0.0, 0.0, 0.0, 0.6436, 0.5942, 0.665, 0.5837, 0.6692, 0.5766, 0.6588, 0.5407, 0.7699, 0.3745, 0.788, 0.445, 0.7883, 0.4754, 0.7672, 0.4764, 0.0, 0.0, 0.0, 0.0, 0.0, 0.0, 0.0, 0.0, 0.0, 0.0, 0.0, 0.0, 0.0, 0.0, 0.0, 0.0, 0.787, 0.1141, 0.775, 0.1178, 0.8881, 0.217, 0.8225, 0.1948])
_uv.active_render = True
_uv = me_mesh_080.uv_layers.new(name='UVMap.001')
_uv.uv.foreach_set('vector', [0.0, 0.0, 0.0, 0.0, 0.0, 0.0, 0.0, 0.0, 0.0, 0.0, 0.0, 0.0, 0.0, 0.0, 0.0, 0.0, 0.0, 0.0, 0.0, 0.0, 0.0, 0.0, 0.0, 0.0, 0.0, 0.0, 0.0, 0.0, 0.0, 0.0, 0.0, 0.0, 0.0, 0.0, 0.0, 0.0, 0.0, 0.0, 0.0, 0.0, 0.0, 0.0, 0.0, 0.0, 0.0, 0.0, 0.0, 0.0])
_uv = me_mesh_080.uv_layers.new(name='UVMap.002')
_uv.uv.foreach_set('vector', [0.0, 0.0, 0.0, 0.0, 0.0, 0.0, 0.0, 0.0, 0.0, 0.0, 0.0, 0.0, 0.0, 0.0, 0.0, 0.0, 0.0, 0.0, 0.0, 0.0, 0.0, 0.0, 0.0, 0.0, 0.0, 0.0, 0.0, 0.0, 0.0, 0.0, 0.0, 0.0, 0.0, 0.0, 0.0, 0.0, 0.0, 0.0, 0.0, 0.0, 0.0, 0.0, 0.0, 0.0, 0.0, 0.0, 0.0, 0.0])
_uv = me_mesh_080.uv_layers.new(name='UVMap.003')
_uv.uv.foreach_set('vector', [0.0, 0.0, 0.0, 0.0, 0.0, 0.0, 0.0, 0.0, 0.0, 0.0, 0.0, 0.0, 0.0, 0.0, 0.0, 0.0, 0.0, 0.0, 0.0, 0.0, 0.0, 0.0, 0.0, 0.0, 0.0, 0.0, 0.0, 0.0, 0.0, 0.0, 0.0, 0.0, 0.0, 0.0, 0.0, 0.0, 0.0, 0.0, 0.0, 0.0, 0.0, 0.0, 0.0, 0.0, 0.0, 0.0, 0.0, 0.0])
_uv = me_mesh_080.uv_layers.new(name='UVMap.004')
_uv.uv.foreach_set('vector', [0.0, 0.0, 0.0, 0.0, 0.0, 0.0, 0.0, 0.0, 0.0, 0.0, 0.0, 0.0, 0.0, 0.0, 0.0, 0.0, 0.0, 0.0, 0.0, 0.0, 0.0, 0.0, 0.0, 0.0, 0.0, 0.0, 0.0, 0.0, 0.0, 0.0, 0.0, 0.0, 0.0, 0.0, 0.0, 0.0, 0.0, 0.0, 0.0, 0.0, 0.0, 0.0, 0.0, 0.0, 0.0, 0.0, 0.0, 0.0])
me_mesh_080.use_remesh_preserve_volume = False
me_mesh_080.use_remesh_preserve_attributes = False
me_mesh_080.use_mirror_vertex_groups = False
me_mesh_080.update()
me_mesh_080.normals_split_custom_set([tuple(v) for v in zip(*[iter([-0.7433, -0.6498, -0.1588, -0.7294, 0.5815, 0.3603, -0.5774, 0.5774, -0.5774, -0.6278, -0.2745, -0.7283, -0.08526, -0.9684, 0.2345, -0.7433, -0.6498, -0.1588, -0.6278, -0.2745, -0.7283, 0.6248, -0.5688, -0.5348, 0.1926, 0.3531, 0.9156, -0.7294, 0.5815, 0.3603, -0.7433, -0.6498, -0.1588, -0.08526, -0.9684, 0.2345, 0.8574, 0.3537, -0.3739, -0.5774, 0.5774, -0.5774, -0.7294, 0.5815, 0.3603, 0.1926, 0.3531, 0.9156, 0.6248, -0.5688, -0.5348, -0.6278, -0.2745, -0.7283, -0.5774, 0.5774, -0.5774, 0.8574, 0.3537, -0.3739, 0.6248, -0.5688, -0.5348, 0.8574, 0.3537, -0.3739, 0.1926, 0.3531, 0.9156, -0.08526, -0.9684, 0.2345])] * 3)])

# ---- objects
ob_cube_032 = bpy.data.objects.new('Cube.032', me_mesh_038)
ob_cube_033 = bpy.data.objects.new('Cube.033', me_mesh_040)
ob_cube_035 = bpy.data.objects.new('Cube.035', me_mesh_042)
ob_cube_036 = bpy.data.objects.new('Cube.036', me_mesh_044)
ob_cube_038 = bpy.data.objects.new('Cube.038', me_mesh_046)
ob_cube_039 = bpy.data.objects.new('Cube.039', me_mesh_048)
ob_cube_041 = bpy.data.objects.new('Cube.041', me_mesh_050)
ob_cube_042 = bpy.data.objects.new('Cube.042', me_mesh_052)
ob_cube_044 = bpy.data.objects.new('Cube.044', me_mesh_054)
ob_cube_045 = bpy.data.objects.new('Cube.045', me_mesh_056)
ob_cube_047 = bpy.data.objects.new('Cube.047', me_mesh_058)
ob_cube_048 = bpy.data.objects.new('Cube.048', me_mesh_060)
ob_cube_050 = bpy.data.objects.new('Cube.050', me_mesh_062)
ob_cube_051 = bpy.data.objects.new('Cube.051', me_mesh_064)
ob_cube_053 = bpy.data.objects.new('Cube.053', me_mesh_066)
ob_cube_054 = bpy.data.objects.new('Cube.054', me_mesh_068)
ob_cube_056 = bpy.data.objects.new('Cube.056', me_mesh_070)
ob_cube_057 = bpy.data.objects.new('Cube.057', me_mesh_072)
ob_cube_059 = bpy.data.objects.new('Cube.059', me_mesh_074)
ob_cube_060 = bpy.data.objects.new('Cube.060', me_mesh_076)
ob_cube_062 = bpy.data.objects.new('Cube.062', me_mesh_078)
ob_cube_063 = bpy.data.objects.new('Cube.063', me_mesh_080)

# ---- transforms, parenting, visibility, modifiers, constraints
ob_cube_032.location = (4.289, 9.079, 1.139)
ob_cube_032.rotation_euler = (-1.629e-07, 0.0, 0.0)
ob_cube_032.color = (0.8, 0.8, 0.8, 1.0)
ob_cube_032.lineart.crease_threshold = 0.0
ob_cube_033.location = (0.8826, -1.051, 2.71)
ob_cube_033.rotation_euler = (-1.629e-07, 0.0, 0.0)
ob_cube_033.color = (0.8, 0.8, 0.8, 1.0)
ob_cube_033.lineart.crease_threshold = 0.0
ob_cube_035.location = (6.241, 1.604, 0.004245)
ob_cube_035.rotation_euler = (-1.629e-07, 0.0, 0.0)
ob_cube_035.color = (0.8, 0.8, 0.8, 1.0)
ob_cube_035.lineart.crease_threshold = 0.0
ob_cube_036.location = (0.5655, 4.087, 0.02626)
ob_cube_036.rotation_euler = (-1.629e-07, 0.0, 0.0)
ob_cube_036.color = (0.8, 0.8, 0.8, 1.0)
ob_cube_036.lineart.crease_threshold = 0.0
ob_cube_038.location = (5.401, -2.016, 1.133)
ob_cube_038.rotation_euler = (-1.629e-07, 0.0, 0.0)
ob_cube_038.color = (0.8, 0.8, 0.8, 1.0)
ob_cube_038.lineart.crease_threshold = 0.0
ob_cube_039.location = (4.973, -0.09369, -0.2142)
ob_cube_039.rotation_euler = (-1.629e-07, 0.0, 0.0)
ob_cube_039.color = (0.8, 0.8, 0.8, 1.0)
ob_cube_039.lineart.crease_threshold = 0.0
ob_cube_041.location = (5.794, -2.601, 3.603)
ob_cube_041.rotation_euler = (-1.629e-07, 0.0, 0.0)
ob_cube_041.color = (0.8, 0.8, 0.8, 1.0)
ob_cube_041.lineart.crease_threshold = 0.0
ob_cube_042.location = (-1.444, -3.018, 1.722)
ob_cube_042.rotation_euler = (-1.629e-07, 0.0, 0.0)
ob_cube_042.color = (0.8, 0.8, 0.8, 1.0)
ob_cube_042.lineart.crease_threshold = 0.0
ob_cube_044.location = (8.525, 5.084, 0.2922)
ob_cube_044.rotation_euler = (-1.629e-07, 0.0, 0.0)
ob_cube_044.color = (0.8, 0.8, 0.8, 1.0)
ob_cube_044.lineart.crease_threshold = 0.0
ob_cube_045.location = (7.198, 3.847, 0.139)
ob_cube_045.rotation_euler = (-1.629e-07, 0.0, 0.0)
ob_cube_045.color = (0.8, 0.8, 0.8, 1.0)
ob_cube_045.lineart.crease_threshold = 0.0
ob_cube_047.location = (1.317, -3.858, 2.504)
ob_cube_047.rotation_euler = (-1.629e-07, 0.0, 0.0)
ob_cube_047.color = (0.8, 0.8, 0.8, 1.0)
ob_cube_047.lineart.crease_threshold = 0.0
ob_cube_048.location = (3.163, -4.398, 3.784)
ob_cube_048.rotation_euler = (-1.629e-07, 0.0, 0.0)
ob_cube_048.color = (0.8, 0.8, 0.8, 1.0)
ob_cube_048.lineart.crease_threshold = 0.0
ob_cube_050.location = (-5.064, -4.344, 1.642)
ob_cube_050.rotation_euler = (-1.629e-07, 0.0, 0.0)
ob_cube_050.color = (0.8, 0.8, 0.8, 1.0)
ob_cube_050.lineart.crease_threshold = 0.0
ob_cube_051.location = (2.482, 0.5441, -1.31)
ob_cube_051.rotation_euler = (-1.629e-07, 0.0, 0.0)
ob_cube_051.color = (0.8, 0.8, 0.8, 1.0)
ob_cube_051.lineart.crease_threshold = 0.0
ob_cube_053.location = (-1.382, -8.458, 3.231)
ob_cube_053.rotation_euler = (-1.629e-07, 0.0, 0.0)
ob_cube_053.color = (0.8, 0.8, 0.8, 1.0)
ob_cube_053.lineart.crease_threshold = 0.0
ob_cube_054.location = (4.821, 3.139, -1.107)
ob_cube_054.rotation_euler = (-1.629e-07, 0.0, 0.0)
ob_cube_054.color = (0.8, 0.8, 0.8, 1.0)
ob_cube_054.lineart.crease_threshold = 0.0
ob_cube_056.location = (8.586, 0.1301, 0.9975)
ob_cube_056.rotation_euler = (-1.629e-07, 0.0, 0.0)
ob_cube_056.color = (0.8, 0.8, 0.8, 1.0)
ob_cube_056.lineart.crease_threshold = 0.0
ob_cube_057.location = (-1.137, -2.393, -0.439)
ob_cube_057.rotation_euler = (-1.629e-07, 0.0, 0.0)
ob_cube_057.color = (0.8, 0.8, 0.8, 1.0)
ob_cube_057.lineart.crease_threshold = 0.0
ob_cube_059.location = (-2.732, -8.567, 0.9626)
ob_cube_059.rotation_euler = (-1.629e-07, 0.0, 0.0)
ob_cube_059.color = (0.8, 0.8, 0.8, 1.0)
ob_cube_059.lineart.crease_threshold = 0.0
ob_cube_060.location = (-6.403, -1.123, 0.4841)
ob_cube_060.rotation_euler = (-1.629e-07, 0.0, 0.0)
ob_cube_060.color = (0.8, 0.8, 0.8, 1.0)
ob_cube_060.lineart.crease_threshold = 0.0
ob_cube_062.location = (7.445, -0.4637, 3.25)
ob_cube_062.rotation_euler = (-1.629e-07, 0.0, 0.0)
ob_cube_062.color = (0.8, 0.8, 0.8, 1.0)
ob_cube_062.lineart.crease_threshold = 0.0
ob_cube_063.location = (-2.251, -0.1432, 0.6251)
ob_cube_063.rotation_euler = (-1.629e-07, 0.0, 0.0)
ob_cube_063.color = (0.8, 0.8, 0.8, 1.0)
ob_cube_063.lineart.crease_threshold = 0.0

# ---- collection membership
col_collection_1.objects.link(ob_cube_032)
col_collection_1.objects.link(ob_cube_033)
col_collection_1.objects.link(ob_cube_035)
col_collection_1.objects.link(ob_cube_036)
col_collection_1.objects.link(ob_cube_038)
col_collection_1.objects.link(ob_cube_039)
col_collection_1.objects.link(ob_cube_041)
col_collection_1.objects.link(ob_cube_042)
col_collection_1.objects.link(ob_cube_044)
col_collection_1.objects.link(ob_cube_045)
col_collection_1.objects.link(ob_cube_047)
col_collection_1.objects.link(ob_cube_048)
col_collection_1.objects.link(ob_cube_050)
col_collection_1.objects.link(ob_cube_051)
col_collection_1.objects.link(ob_cube_053)
col_collection_1.objects.link(ob_cube_054)
col_collection_1.objects.link(ob_cube_056)
col_collection_1.objects.link(ob_cube_057)
col_collection_1.objects.link(ob_cube_059)
col_collection_1.objects.link(ob_cube_060)
col_collection_1.objects.link(ob_cube_062)
col_collection_1.objects.link(ob_cube_063)

# ---- scene / render settings (as saved in the file)
scene.frame_start = 1; scene.frame_end = 250; scene.frame_set(1)
scene.render.engine = 'BLENDER_EEVEE_NEXT'
scene.render.resolution_percentage = 50
scene.render.dither_intensity = 0.0
scene.cycles.use_denoising = False
scene.cycles.samples = 128
scene.cycles.sampling_pattern = 'TABULATED_SOBOL'
scene.cycles.light_sampling_threshold = 0.0
scene.cycles.use_adaptive_sampling = False
scene.cycles.use_light_tree = False
scene.cycles.blur_glossy = 0.0
scene.cycles.sample_clamp_indirect = 0.0
scene.view_settings.view_transform = 'Standard'
bpy.context.view_layer.update()

# ---- added for rendering (the .blend has no active camera and no usable light): camera, sun
cam_auto = bpy.data.cameras.new('AutoCamera')
cam_auto.lens = 50.0
cam_auto.sensor_width = 36.0
cam_auto.clip_end = 1000.0
ob_auto_camera = bpy.data.objects.new('AutoCamera', cam_auto)
scene.collection.objects.link(ob_auto_camera)
ob_auto_camera.location = (25.0709, -28.8391, 20.3965)
ob_auto_camera.rotation_euler = (1.09748, -7.21219e-08, 0.694738)
scene.camera = ob_auto_camera
light_auto_sun = bpy.data.lights.new('AutoSun', 'SUN')
light_auto_sun.energy = 3.0
light_auto_sun.angle = 0.0523599
ob_auto_sun = bpy.data.objects.new('AutoSun', light_auto_sun)
scene.collection.objects.link(ob_auto_sun)
ob_auto_sun.rotation_euler = (0.872665, 0.174533, 0.523599)
bpy.context.view_layer.update()
